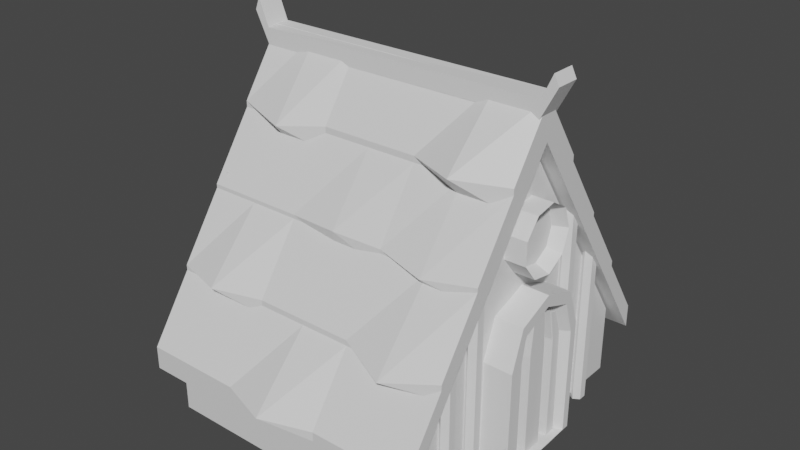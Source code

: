 # Source: casapeqPEQ.blend  (saved by Blender 2.80.75; exported with 4.5.12 LTS)
import bpy
from mathutils import Matrix  # noqa: F401  (used for matrix-valued properties, if any)

bpy.ops.wm.read_factory_settings(use_empty=True)
scene = bpy.context.scene
scene.name = 'Scene'

# ---- collections
col_collection = bpy.data.collections.new('Collection'); scene.collection.children.link(col_collection)

# ---- materials (node trees are filled in below, after node groups)
mat_material = bpy.data.materials.new('Material')
mat_material.alpha_threshold = 0.0
mat_material.use_transparent_shadow = False
mat_material.line_color = (0.0, 0.0, 0.0, 1.0)

# ---- material node trees
mat_material.use_nodes = True; mat_material.node_tree.nodes.clear()
_N = mat_material.node_tree.nodes; _L = mat_material.node_tree.links
n0 = _N.new('ShaderNodeOutputMaterial'); n0.name = 'Material Output'; n0.location = (300, 300)
n1 = _N.new('ShaderNodeBsdfPrincipled'); n1.name = 'Principled BSDF'; n1.location = (10, 300)
n1.distribution = 'GGX'
n1.subsurface_method = 'BURLEY'
n1.inputs[2].default_value = 0.4
n1.inputs[3].default_value = 1.45
n1.inputs[27].default_value = (0.0, 0.0, 0.0, 1.0)
n1.inputs[28].default_value = 1.0
_L.new(n1.outputs[0], n0.inputs[0])
n0.is_active_output = True

# ---- world
world_world = bpy.data.worlds.new('World'); scene.world = world_world
world_world.use_nodes = True; world_world.node_tree.nodes.clear()
_N = world_world.node_tree.nodes; _L = world_world.node_tree.links
n0 = _N.new('ShaderNodeOutputWorld'); n0.name = 'World Output'; n0.location = (300, 300)
n1 = _N.new('ShaderNodeBackground'); n1.name = 'Background'; n1.location = (10, 300)
n1.inputs[0].default_value = (0.05088, 0.05088, 0.05088, 1.0)
_L.new(n1.outputs[0], n0.inputs[0])
n0.is_active_output = True
world_world.color = (0.05088, 0.05088, 0.05088)
world_world.use_sun_shadow = False
world_world.sun_shadow_jitter_overblur = 0.0

# ---- meshes
me_cube = bpy.data.meshes.new('Cube')
me_cube.from_pydata([(1.0, 1.0, 1.0), (1.0, 1.0, -1.0), (1.0, -1.0, 1.0), (1.0, -1.0, -1.0), (-1.0, 1.0, 1.0), (-1.0, 1.0, -1.0), (-1.0, -1.0, 1.0), (-1.0, -1.0, -1.0), (-1.0, 0.01228, -1.0), (1.0, 0.01228, 7.518), (-1.0, 0.01228, 7.518), (1.0, 0.01228, -1.0)], [], [(9, 10, 6, 2), (3, 2, 6, 7), (8, 10, 4, 5), (11, 9, 2, 3), (5, 4, 0, 1), (1, 0, 9, 11), (7, 6, 10, 8), (0, 4, 10, 9)])
_uv = me_cube.uv_layers.new(name='UVMap')
_uv.uv.foreach_set('vector', [0.375, 0.1235, 0.625, 0.1235, 0.625, 0.25, 0.375, 0.25, 0.375, 0.25, 0.625, 0.25, 0.625, 0.5, 0.375, 0.5, 0.375, 0.6265, 0.625, 0.6265, 0.625, 0.75, 0.375, 0.75, 0.125, 0.6235, 0.375, 0.6235, 0.375, 0.75, 0.125, 0.75, 0.625, 0.5, 0.875, 0.5, 0.875, 0.75, 0.625, 0.75, 0.125, 0.5, 0.375, 0.5, 0.375, 0.6235, 0.125, 0.6235, 0.375, 0.5, 0.625, 0.5, 0.625, 0.6265, 0.375, 0.6265, 0.375, 0.0, 0.625, 0.0, 0.625, 0.1235, 0.375, 0.1235])
me_cube.materials.append(mat_material)
me_cube.use_remesh_preserve_volume = False
me_cube.use_remesh_preserve_attributes = False
me_cube.use_mirror_vertex_groups = False
me_cube.update()
me_cube_001 = bpy.data.meshes.new('Cube.001')
me_cube_001.from_pydata([(1.112, 1.112, 0.5885), (1.112, -1.112, 0.5885), (-1.112, 1.112, 0.5885), (-1.112, -1.112, 0.5885), (1.112, 0.0132, 7.837), (-1.112, 0.0132, 7.837), (-1.112, 0.5624, 4.213), (1.112, 0.5624, 4.213), (1.112, 0.2878, 6.025), (-1.112, 0.2878, 6.025), (-1.112, 0.837, 2.401), (1.112, 0.837, 2.401), (1.112, -0.5496, 4.213), (-1.112, -0.5496, 4.213), (1.112, -0.8311, 2.401), (-1.112, -0.8311, 2.401), (-1.112, -0.2682, 6.025), (1.112, -0.2682, 6.025), (1.112, -1.112, 0.1863), (-1.112, -1.112, 0.1863), (1.112, -0.8311, 1.998), (-1.112, 0.8369, 1.998), (-1.112, 1.112, 0.1863), (1.112, 1.112, 0.1863), (1.112, 0.2878, 5.623), (1.112, 0.01318, 7.435), (-1.112, -0.2682, 5.623), (-1.112, 0.01318, 7.435), (-1.112, 0.2878, 5.623), (-1.112, 0.5624, 3.811), (1.112, 0.8369, 1.998), (1.112, 0.5624, 3.811), (1.112, -0.2682, 5.623), (1.112, -0.5497, 3.811), (-1.112, -0.8311, 1.998), (-1.112, -0.5497, 3.811), (1.112, 0.2878, 6.723), (1.112, 0.01324, 8.535), (-1.112, -0.2682, 6.723), (-1.112, 0.01324, 8.535), (-1.112, 0.2878, 6.723), (1.112, -0.2682, 6.723), (-1.112, 0.2878, 6.551), (-1.112, 0.5624, 4.739), (1.112, 0.5624, 4.739), (1.112, 0.2878, 6.551), (1.112, -0.2682, 6.551), (1.112, -0.5496, 4.739), (-1.112, -0.5496, 4.739), (-1.112, -0.2682, 6.551), (1.112, 0.837, 2.816), (1.112, 0.5624, 4.628), (-1.112, 0.5624, 4.628), (-1.112, 0.837, 2.816), (-1.112, -0.831, 2.816), (-1.112, -0.5496, 4.628), (1.112, -0.5496, 4.628), (1.112, -0.831, 2.816), (1.112, -1.112, 0.8502), (-1.112, -1.112, 0.8502), (1.112, -0.831, 2.662), (-1.112, 0.837, 2.662), (-1.112, 1.112, 0.8502), (1.112, 1.112, 0.8502), (1.112, 0.837, 2.662), (-1.112, -0.831, 2.662), (0.7413, -1.112, 0.5885), (0.3707, -1.112, 0.5885), (0.0, -1.112, 0.5885), (-0.3707, -1.112, 0.5885), (-0.7413, -1.112, 0.5885), (-0.7413, 1.112, 0.5885), (-0.3707, 1.112, 0.5885), (0.0, 1.112, 0.5885), (0.3707, 1.112, 0.5885), (0.7411, 1.111, 0.5728), (-0.7413, 0.5624, 4.213), (-0.3707, 0.5624, 4.213), (0.0, 0.5624, 4.213), (0.3707, 0.5624, 4.213), (0.7413, 0.5624, 4.213), (-0.7413, 0.2878, 6.025), (-0.3707, 0.2878, 6.025), (0.0, 0.2878, 6.025), (0.3707, 0.2878, 6.025), (0.7413, 0.2878, 6.025), (-0.7413, 0.837, 2.401), (-0.3707, 0.837, 2.401), (0.0, 0.837, 2.401), (0.3707, 0.837, 2.401), (0.7413, 0.837, 2.401), (-0.7413, -0.5496, 4.213), (-0.3707, -0.5496, 4.213), (0.0, -0.5496, 4.213), (0.3707, -0.5496, 4.213), (0.7413, -0.5496, 4.213), (-0.7413, -0.8311, 2.401), (-0.3707, -0.8311, 2.401), (0.0, -0.8311, 2.401), (0.3707, -0.8311, 2.401), (0.7413, -0.8311, 2.401), (-0.7413, -0.2682, 6.025), (-0.3707, -0.2682, 6.025), (0.0, -0.2682, 6.025), (0.3707, -0.2682, 6.025), (0.7413, -0.2682, 6.025), (0.7413, -1.112, 0.1863), (0.3707, -1.112, 0.1863), (0.0, -1.112, 0.1863), (-0.3707, -1.112, 0.1863), (-0.7413, -1.112, 0.1863), (-0.7413, 1.112, 0.1863), (-0.3707, 1.112, 0.1863), (0.0, 1.112, 0.1863), (0.3707, 1.112, 0.1863), (0.7413, 1.112, 0.1863), (-0.7413, 0.01318, 7.435), (-0.3707, 0.01318, 7.435), (0.0, 0.01318, 7.435), (0.3707, 0.01318, 7.435), (0.7413, 0.01318, 7.435), (-0.7413, 0.5624, 3.811), (-0.3707, 0.5624, 3.811), (0.0, 0.5624, 3.811), (0.3707, 0.5624, 3.811), (0.7413, 0.5624, 3.811), (-0.7413, 0.2878, 5.623), (-0.3707, 0.2878, 5.623), (0.0, 0.2878, 5.623), (0.3707, 0.2878, 5.623), (0.7413, 0.2878, 5.623), (-0.7413, 0.8369, 1.998), (-0.3707, 0.8369, 1.998), (0.0, 0.8369, 1.998), (0.3707, 0.8369, 1.998), (0.7413, 0.8369, 1.998), (-0.7413, -0.5497, 3.811), (-0.3707, -0.5497, 3.811), (0.0, -0.5497, 3.811), (0.3707, -0.5497, 3.811), (0.7413, -0.5497, 3.811), (-0.7413, -0.8311, 1.998), (-0.3707, -0.8311, 1.998), (0.0, -0.8311, 1.998), (0.3707, -0.8311, 1.998), (0.7413, -0.8311, 1.998), (-0.7413, -0.2682, 5.623), (-0.3707, -0.2682, 5.623), (0.0, -0.2682, 5.623), (0.3707, -0.2682, 5.623), (0.7413, -0.2682, 5.623), (-0.7413, 0.01324, 8.535), (-0.3707, 0.01324, 8.535), (0.0, 0.01324, 8.535), (0.3707, 0.01324, 8.535), (0.7413, 0.01324, 8.535), (-0.7413, 0.2878, 6.723), (-0.3707, 0.2878, 6.723), (0.0, 0.2878, 6.723), (0.3707, 0.2878, 6.723), (0.7413, 0.3782, 6.723), (-0.7044, -0.3791, 6.561), (-0.3707, -0.2682, 6.723), (0.0, -0.2682, 6.723), (0.3707, -0.2682, 6.723), (0.7413, -0.403, 6.751), (-0.7413, 0.5624, 4.739), (-0.3707, 0.6517, 4.739), (0.0, 0.5624, 4.739), (0.3707, 0.5624, 4.739), (0.7413, 0.5624, 4.739), (-0.7413, 0.2878, 6.551), (-0.3707, 0.2878, 6.551), (0.0, 0.2878, 6.551), (0.3707, 0.2878, 6.551), (0.7413, 0.2878, 6.551), (-0.7413, -0.5496, 4.739), (-0.3707, -0.5496, 4.739), (0.008364, -0.582, 4.809), (0.3707, -0.5496, 4.739), (0.7413, -0.6177, 4.577), (-0.7413, -0.2682, 6.551), (-0.3707, -0.2682, 6.551), (0.0, -0.2682, 6.551), (0.3707, -0.2682, 6.551), (0.7413, -0.2682, 6.551), (-0.7413, 0.5624, 4.628), (-0.3707, 0.5624, 4.628), (0.0, 0.5624, 4.628), (0.3707, 0.5624, 4.628), (0.7413, 0.5624, 4.628), (-0.7413, 0.837, 2.816), (-0.3707, 0.837, 2.816), (0.0, 0.837, 2.816), (0.3707, 0.9394, 2.52), (0.7413, 0.837, 2.816), (-0.7413, -0.5496, 4.628), (-0.3707, -0.5496, 4.628), (0.0, -0.5496, 4.628), (0.3707, -0.5496, 4.628), (0.7413, -0.5496, 4.628), (-0.7413, -0.9244, 2.816), (-0.3707, -0.831, 2.816), (0.0, -0.831, 2.816), (0.3707, -0.831, 2.816), (0.7413, -0.9593, 2.545), (0.7413, -1.112, 0.8502), (0.3707, -1.112, 0.8502), (0.0, -1.22, 0.8502), (-0.3707, -1.112, 0.8502), (-0.7413, -1.112, 0.8502), (-0.7413, 1.173, 1.052), (-0.3707, 1.215, 0.8502), (0.0, 1.112, 0.8502), (0.3707, 1.112, 0.8502), (0.7521, 1.147, 0.9283), (-0.7413, 0.837, 2.662), (-0.3707, 0.837, 2.662), (0.0, 0.837, 2.662), (0.3707, 0.837, 2.662), (0.7413, 0.837, 2.662), (-0.7413, -0.831, 2.662), (-0.3707, -0.831, 2.662), (0.0, -0.831, 2.662), (0.3707, -0.831, 2.662), (0.7413, -0.831, 2.662)], [], [(100, 225, 60, 14), (85, 160, 36, 8), (12, 56, 57, 14), (7, 44, 45, 8), (14, 60, 58, 1), (81, 171, 42, 9), (96, 201, 54, 15), (4, 37, 41, 17), (141, 110, 19, 34), (126, 116, 27, 28), (131, 121, 29, 21), (121, 126, 28, 29), (111, 131, 21, 22), (146, 136, 35, 26), (136, 141, 34, 35), (116, 146, 26, 27), (2, 22, 21, 10), (13, 35, 34, 15), (8, 24, 31, 7), (71, 111, 22, 2), (9, 28, 27, 5), (4, 25, 24, 8), (14, 20, 33, 12), (5, 27, 26, 16), (15, 34, 19, 3), (10, 21, 29, 6), (11, 30, 23, 0), (6, 29, 28, 9), (16, 26, 35, 13), (66, 106, 18, 1), (7, 31, 30, 11), (17, 32, 25, 4), (1, 18, 20, 14), (12, 33, 32, 17), (156, 40, 39, 151), (151, 39, 38, 161), (8, 36, 37, 4), (101, 161, 38, 16), (5, 39, 40, 9), (16, 38, 39, 5), (166, 43, 42, 171), (181, 49, 48, 176), (105, 185, 46, 17), (13, 48, 49, 16), (80, 170, 44, 7), (91, 176, 48, 13), (9, 42, 43, 6), (17, 46, 47, 12), (191, 53, 52, 186), (196, 55, 54, 201), (11, 50, 51, 7), (15, 54, 55, 13), (90, 195, 50, 11), (6, 52, 53, 10), (76, 186, 52, 6), (95, 200, 56, 12), (221, 65, 59, 210), (211, 62, 61, 216), (86, 216, 61, 10), (10, 61, 62, 2), (70, 210, 59, 3), (3, 59, 65, 15), (0, 63, 64, 11), (75, 215, 63, 0), (2, 62, 211, 71), (71, 211, 212, 72), (72, 212, 213, 73), (73, 213, 214, 74), (74, 214, 215, 75), (1, 58, 206, 66), (66, 206, 207, 67), (67, 207, 208, 68), (68, 208, 209, 69), (69, 209, 210, 70), (11, 64, 220, 90), (90, 220, 219, 89), (89, 219, 218, 88), (88, 218, 217, 87), (87, 217, 216, 86), (63, 215, 220, 64), (215, 214, 219, 220), (214, 213, 218, 219), (213, 212, 217, 218), (212, 211, 216, 217), (60, 225, 206, 58), (225, 224, 207, 206), (224, 223, 208, 207), (223, 222, 209, 208), (222, 221, 210, 209), (13, 55, 196, 91), (91, 196, 197, 92), (92, 197, 198, 93), (93, 198, 199, 94), (94, 199, 200, 95), (7, 51, 190, 80), (80, 190, 189, 79), (79, 189, 188, 78), (78, 188, 187, 77), (77, 187, 186, 76), (10, 53, 191, 86), (86, 191, 192, 87), (87, 192, 193, 88), (88, 193, 194, 89), (89, 194, 195, 90), (56, 200, 205, 57), (200, 199, 204, 205), (199, 198, 203, 204), (198, 197, 202, 203), (197, 196, 201, 202), (50, 195, 190, 51), (195, 194, 189, 190), (194, 193, 188, 189), (193, 192, 187, 188), (192, 191, 186, 187), (12, 47, 180, 95), (95, 180, 179, 94), (94, 179, 178, 93), (93, 178, 177, 92), (92, 177, 176, 91), (6, 43, 166, 76), (76, 166, 167, 77), (77, 167, 168, 78), (78, 168, 169, 79), (79, 169, 170, 80), (16, 49, 181, 101), (101, 181, 182, 102), (102, 182, 183, 103), (103, 183, 184, 104), (104, 184, 185, 105), (46, 185, 180, 47), (185, 184, 179, 180), (184, 183, 178, 179), (183, 182, 177, 178), (182, 181, 176, 177), (44, 170, 175, 45), (170, 169, 174, 175), (169, 168, 173, 174), (168, 167, 172, 173), (167, 166, 171, 172), (17, 41, 165, 105), (105, 165, 164, 104), (104, 164, 163, 103), (103, 163, 162, 102), (102, 162, 161, 101), (37, 155, 165, 41), (155, 154, 164, 165), (154, 153, 163, 164), (153, 152, 162, 163), (152, 151, 161, 162), (36, 160, 155, 37), (160, 159, 154, 155), (159, 158, 153, 154), (158, 157, 152, 153), (157, 156, 151, 152), (3, 19, 110, 70), (70, 110, 109, 69), (69, 109, 108, 68), (68, 108, 107, 67), (67, 107, 106, 66), (0, 23, 115, 75), (75, 115, 114, 74), (74, 114, 113, 73), (73, 113, 112, 72), (72, 112, 111, 71), (25, 32, 150, 120), (120, 150, 149, 119), (119, 149, 148, 118), (118, 148, 147, 117), (117, 147, 146, 116), (33, 20, 145, 140), (140, 145, 144, 139), (139, 144, 143, 138), (138, 143, 142, 137), (137, 142, 141, 136), (32, 33, 140, 150), (150, 140, 139, 149), (149, 139, 138, 148), (148, 138, 137, 147), (147, 137, 136, 146), (23, 30, 135, 115), (115, 135, 134, 114), (114, 134, 133, 113), (113, 133, 132, 112), (112, 132, 131, 111), (31, 24, 130, 125), (125, 130, 129, 124), (124, 129, 128, 123), (123, 128, 127, 122), (122, 127, 126, 121), (30, 31, 125, 135), (135, 125, 124, 134), (134, 124, 123, 133), (133, 123, 122, 132), (132, 122, 121, 131), (24, 25, 120, 130), (130, 120, 119, 129), (129, 119, 118, 128), (128, 118, 117, 127), (127, 117, 116, 126), (20, 18, 106, 145), (145, 106, 107, 144), (144, 107, 108, 143), (143, 108, 109, 142), (142, 109, 110, 141), (14, 57, 205, 100), (100, 205, 204, 99), (99, 204, 203, 98), (98, 203, 202, 97), (97, 202, 201, 96), (8, 45, 175, 85), (85, 175, 174, 84), (84, 174, 173, 83), (83, 173, 172, 82), (82, 172, 171, 81), (9, 40, 156, 81), (81, 156, 157, 82), (82, 157, 158, 83), (83, 158, 159, 84), (84, 159, 160, 85), (15, 65, 221, 96), (96, 221, 222, 97), (97, 222, 223, 98), (98, 223, 224, 99), (99, 224, 225, 100)])
_uv = me_cube_001.uv_layers.new(name='UVMap')
_uv.uv.foreach_set('vector', [0.4167, 0.2184, 0.4167, 0.2184, 0.375, 0.2184, 0.375, 0.2184, 0.4167, 0.0926, 0.4167, 0.0926, 0.375, 0.0926, 0.375, 0.0926, 0.375, 0.1867, 0.375, 0.1867, 0.375, 0.2184, 0.375, 0.2184, 0.375, 0.06173, 0.375, 0.06173, 0.375, 0.0926, 0.375, 0.0926, 0.375, 0.2184, 0.375, 0.2184, 0.375, 0.25, 0.375, 0.25, 0.5833, 0.0926, 0.5833, 0.0926, 0.625, 0.0926, 0.625, 0.0926, 0.5833, 0.2184, 0.5833, 0.2184, 0.625, 0.2184, 0.625, 0.2184, 0.375, 0.1235, 0.375, 0.1235, 0.375, 0.1551, 0.375, 0.1551, 0.5833, 0.2184, 0.5833, 0.25, 0.625, 0.25, 0.625, 0.2184, 0.5833, 0.0926, 0.5833, 0.1235, 0.625, 0.1235, 0.625, 0.0926, 0.5833, 0.03087, 0.5833, 0.06173, 0.625, 0.06173, 0.625, 0.03087, 0.5833, 0.06173, 0.5833, 0.0926, 0.625, 0.0926, 0.625, 0.06173, 0.5833, 0.0, 0.5833, 0.03087, 0.625, 0.03087, 0.625, 0.0, 0.5833, 0.1551, 0.5833, 0.1867, 0.625, 0.1867, 0.625, 0.1551, 0.5833, 0.1867, 0.5833, 0.2184, 0.625, 0.2184, 0.625, 0.1867, 0.5833, 0.1235, 0.5833, 0.1551, 0.625, 0.1551, 0.625, 0.1235, 0.625, 0.0, 0.625, 0.0, 0.625, 0.03087, 0.625, 0.03087, 0.625, 0.1867, 0.625, 0.1867, 0.625, 0.2184, 0.625, 0.2184, 0.375, 0.0926, 0.375, 0.0926, 0.375, 0.06173, 0.375, 0.06173, 0.5833, 0.0, 0.5833, 0.0, 0.625, 0.0, 0.625, 0.0, 0.625, 0.0926, 0.625, 0.0926, 0.625, 0.1235, 0.625, 0.1235, 0.375, 0.1235, 0.375, 0.1235, 0.375, 0.0926, 0.375, 0.0926, 0.375, 0.2184, 0.375, 0.2184, 0.375, 0.1867, 0.375, 0.1867, 0.625, 0.1235, 0.625, 0.1235, 0.625, 0.1551, 0.625, 0.1551, 0.625, 0.2184, 0.625, 0.2184, 0.625, 0.25, 0.625, 0.25, 0.625, 0.03087, 0.625, 0.03087, 0.625, 0.06173, 0.625, 0.06173, 0.375, 0.03087, 0.375, 0.03087, 0.375, 0.0, 0.375, 0.0, 0.625, 0.06173, 0.625, 0.06173, 0.625, 0.0926, 0.625, 0.0926, 0.625, 0.1551, 0.625, 0.1551, 0.625, 0.1867, 0.625, 0.1867, 0.4167, 0.25, 0.4167, 0.25, 0.375, 0.25, 0.375, 0.25, 0.375, 0.06173, 0.375, 0.06173, 0.375, 0.03087, 0.375, 0.03087, 0.375, 0.1551, 0.375, 0.1551, 0.375, 0.1235, 0.375, 0.1235, 0.375, 0.25, 0.375, 0.25, 0.375, 0.2184, 0.375, 0.2184, 0.375, 0.1867, 0.375, 0.1867, 0.375, 0.1551, 0.375, 0.1551, 0.5833, 0.0926, 0.625, 0.0926, 0.625, 0.1235, 0.5833, 0.1235, 0.5833, 0.1235, 0.625, 0.1235, 0.625, 0.1551, 0.5833, 0.1551, 0.375, 0.0926, 0.375, 0.0926, 0.375, 0.1235, 0.375, 0.1235, 0.5833, 0.1551, 0.5833, 0.1551, 0.625, 0.1551, 0.625, 0.1551, 0.625, 0.1235, 0.625, 0.1235, 0.625, 0.0926, 0.625, 0.0926, 0.625, 0.1551, 0.625, 0.1551, 0.625, 0.1235, 0.625, 0.1235, 0.5833, 0.06173, 0.625, 0.06173, 0.625, 0.0926, 0.5833, 0.0926, 0.5833, 0.1551, 0.625, 0.1551, 0.625, 0.1867, 0.5833, 0.1867, 0.4167, 0.1551, 0.4167, 0.1551, 0.375, 0.1551, 0.375, 0.1551, 0.625, 0.1867, 0.625, 0.1867, 0.625, 0.1551, 0.625, 0.1551, 0.4167, 0.06173, 0.4167, 0.06173, 0.375, 0.06173, 0.375, 0.06173, 0.5833, 0.1867, 0.5833, 0.1867, 0.625, 0.1867, 0.625, 0.1867, 0.625, 0.0926, 0.625, 0.0926, 0.625, 0.06173, 0.625, 0.06173, 0.375, 0.1551, 0.375, 0.1551, 0.375, 0.1867, 0.375, 0.1867, 0.5833, 0.03087, 0.625, 0.03087, 0.625, 0.06173, 0.5833, 0.06173, 0.5833, 0.1867, 0.625, 0.1867, 0.625, 0.2184, 0.5833, 0.2184, 0.375, 0.03087, 0.375, 0.03087, 0.375, 0.06173, 0.375, 0.06173, 0.625, 0.2184, 0.625, 0.2184, 0.625, 0.1867, 0.625, 0.1867, 0.4167, 0.03087, 0.4167, 0.03087, 0.375, 0.03087, 0.375, 0.03087, 0.625, 0.06173, 0.625, 0.06173, 0.625, 0.03087, 0.625, 0.03087, 0.5833, 0.06173, 0.5833, 0.06173, 0.625, 0.06173, 0.625, 0.06173, 0.4167, 0.1867, 0.4167, 0.1867, 0.375, 0.1867, 0.375, 0.1867, 0.5833, 0.2184, 0.625, 0.2184, 0.625, 0.25, 0.5833, 0.25, 0.5833, 0.0, 0.625, 0.0, 0.625, 0.03087, 0.5833, 0.03087, 0.5833, 0.03087, 0.5833, 0.03087, 0.625, 0.03087, 0.625, 0.03087, 0.625, 0.03087, 0.625, 0.03087, 0.625, 0.0, 0.625, 0.0, 0.5833, 0.25, 0.5833, 0.25, 0.625, 0.25, 0.625, 0.25, 0.625, 0.25, 0.625, 0.25, 0.625, 0.2184, 0.625, 0.2184, 0.375, 0.0, 0.375, 0.0, 0.375, 0.03087, 0.375, 0.03087, 0.4167, 0.0, 0.4167, 0.0, 0.375, 0.0, 0.375, 0.0, 0.625, 0.0, 0.625, 0.0, 0.5833, 0.0, 0.5833, 0.0, 0.5833, 0.0, 0.5833, 0.0, 0.5417, 0.0, 0.5417, 0.0, 0.5417, 0.0, 0.5417, 0.0, 0.5, 0.0, 0.5, 0.0, 0.5, 0.0, 0.5, 0.0, 0.4583, 0.0, 0.4583, 0.0, 0.4583, 0.0, 0.4583, 0.0, 0.4167, 0.0, 0.4167, 0.0, 0.375, 0.25, 0.375, 0.25, 0.4167, 0.25, 0.4167, 0.25, 0.4167, 0.25, 0.4167, 0.25, 0.4583, 0.25, 0.4583, 0.25, 0.4583, 0.25, 0.4583, 0.25, 0.5, 0.25, 0.5, 0.25, 0.5, 0.25, 0.5, 0.25, 0.5417, 0.25, 0.5417, 0.25, 0.5417, 0.25, 0.5417, 0.25, 0.5833, 0.25, 0.5833, 0.25, 0.375, 0.03087, 0.375, 0.03087, 0.4167, 0.03087, 0.4167, 0.03087, 0.4167, 0.03087, 0.4167, 0.03087, 0.4583, 0.03087, 0.4583, 0.03087, 0.4583, 0.03087, 0.4583, 0.03087, 0.5, 0.03087, 0.5, 0.03087, 0.5, 0.03087, 0.5, 0.03087, 0.5417, 0.03087, 0.5417, 0.03087, 0.5417, 0.03087, 0.5417, 0.03087, 0.5833, 0.03087, 0.5833, 0.03087, 0.375, 0.0, 0.4167, 0.0, 0.4167, 0.03087, 0.375, 0.03087, 0.4167, 0.0, 0.4583, 0.0, 0.4583, 0.03087, 0.4167, 0.03087, 0.4583, 0.0, 0.5, 0.0, 0.5, 0.03087, 0.4583, 0.03087, 0.5, 0.0, 0.5417, 0.0, 0.5417, 0.03087, 0.5, 0.03087, 0.5417, 0.0, 0.5833, 0.0, 0.5833, 0.03087, 0.5417, 0.03087, 0.375, 0.2184, 0.4167, 0.2184, 0.4167, 0.25, 0.375, 0.25, 0.4167, 0.2184, 0.4583, 0.2184, 0.4583, 0.25, 0.4167, 0.25, 0.4583, 0.2184, 0.5, 0.2184, 0.5, 0.25, 0.4583, 0.25, 0.5, 0.2184, 0.5417, 0.2184, 0.5417, 0.25, 0.5, 0.25, 0.5417, 0.2184, 0.5833, 0.2184, 0.5833, 0.25, 0.5417, 0.25, 0.625, 0.1867, 0.625, 0.1867, 0.5833, 0.1867, 0.5833, 0.1867, 0.5833, 0.1867, 0.5833, 0.1867, 0.5417, 0.1867, 0.5417, 0.1867, 0.5417, 0.1867, 0.5417, 0.1867, 0.5, 0.1867, 0.5, 0.1867, 0.5, 0.1867, 0.5, 0.1867, 0.4583, 0.1867, 0.4583, 0.1867, 0.4583, 0.1867, 0.4583, 0.1867, 0.4167, 0.1867, 0.4167, 0.1867, 0.375, 0.06173, 0.375, 0.06173, 0.4167, 0.06173, 0.4167, 0.06173, 0.4167, 0.06173, 0.4167, 0.06173, 0.4583, 0.06173, 0.4583, 0.06173, 0.4583, 0.06173, 0.4583, 0.06173, 0.5, 0.06173, 0.5, 0.06173, 0.5, 0.06173, 0.5, 0.06173, 0.5417, 0.06173, 0.5417, 0.06173, 0.5417, 0.06173, 0.5417, 0.06173, 0.5833, 0.06173, 0.5833, 0.06173, 0.625, 0.03087, 0.625, 0.03087, 0.5833, 0.03087, 0.5833, 0.03087, 0.5833, 0.03087, 0.5833, 0.03087, 0.5417, 0.03087, 0.5417, 0.03087, 0.5417, 0.03087, 0.5417, 0.03087, 0.5, 0.03087, 0.5, 0.03087, 0.5, 0.03087, 0.5, 0.03087, 0.4583, 0.03087, 0.4583, 0.03087, 0.4583, 0.03087, 0.4583, 0.03087, 0.4167, 0.03087, 0.4167, 0.03087, 0.375, 0.1867, 0.4167, 0.1867, 0.4167, 0.2184, 0.375, 0.2184, 0.4167, 0.1867, 0.4583, 0.1867, 0.4583, 0.2184, 0.4167, 0.2184, 0.4583, 0.1867, 0.5, 0.1867, 0.5, 0.2184, 0.4583, 0.2184, 0.5, 0.1867, 0.5417, 0.1867, 0.5417, 0.2184, 0.5, 0.2184, 0.5417, 0.1867, 0.5833, 0.1867, 0.5833, 0.2184, 0.5417, 0.2184, 0.375, 0.03087, 0.4167, 0.03087, 0.4167, 0.06173, 0.375, 0.06173, 0.4167, 0.03087, 0.4583, 0.03087, 0.4583, 0.06173, 0.4167, 0.06173, 0.4583, 0.03087, 0.5, 0.03087, 0.5, 0.06173, 0.4583, 0.06173, 0.5, 0.03087, 0.5417, 0.03087, 0.5417, 0.06173, 0.5, 0.06173, 0.5417, 0.03087, 0.5833, 0.03087, 0.5833, 0.06173, 0.5417, 0.06173, 0.375, 0.1867, 0.375, 0.1867, 0.4167, 0.1867, 0.4167, 0.1867, 0.4167, 0.1867, 0.4167, 0.1867, 0.4583, 0.1867, 0.4583, 0.1867, 0.4583, 0.1867, 0.4583, 0.1867, 0.5, 0.1867, 0.5, 0.1867, 0.5, 0.1867, 0.5, 0.1867, 0.5417, 0.1867, 0.5417, 0.1867, 0.5417, 0.1867, 0.5417, 0.1867, 0.5833, 0.1867, 0.5833, 0.1867, 0.625, 0.06173, 0.625, 0.06173, 0.5833, 0.06173, 0.5833, 0.06173, 0.5833, 0.06173, 0.5833, 0.06173, 0.5417, 0.06173, 0.5417, 0.06173, 0.5417, 0.06173, 0.5417, 0.06173, 0.5, 0.06173, 0.5, 0.06173, 0.5, 0.06173, 0.5, 0.06173, 0.4583, 0.06173, 0.4583, 0.06173, 0.4583, 0.06173, 0.4583, 0.06173, 0.4167, 0.06173, 0.4167, 0.06173, 0.625, 0.1551, 0.625, 0.1551, 0.5833, 0.1551, 0.5833, 0.1551, 0.5833, 0.1551, 0.5833, 0.1551, 0.5417, 0.1551, 0.5417, 0.1551, 0.5417, 0.1551, 0.5417, 0.1551, 0.5, 0.1551, 0.5, 0.1551, 0.5, 0.1551, 0.5, 0.1551, 0.4583, 0.1551, 0.4583, 0.1551, 0.4583, 0.1551, 0.4583, 0.1551, 0.4167, 0.1551, 0.4167, 0.1551, 0.375, 0.1551, 0.4167, 0.1551, 0.4167, 0.1867, 0.375, 0.1867, 0.4167, 0.1551, 0.4583, 0.1551, 0.4583, 0.1867, 0.4167, 0.1867, 0.4583, 0.1551, 0.5, 0.1551, 0.5, 0.1867, 0.4583, 0.1867, 0.5, 0.1551, 0.5417, 0.1551, 0.5417, 0.1867, 0.5, 0.1867, 0.5417, 0.1551, 0.5833, 0.1551, 0.5833, 0.1867, 0.5417, 0.1867, 0.375, 0.06173, 0.4167, 0.06173, 0.4167, 0.0926, 0.375, 0.0926, 0.4167, 0.06173, 0.4583, 0.06173, 0.4583, 0.0926, 0.4167, 0.0926, 0.4583, 0.06173, 0.5, 0.06173, 0.5, 0.0926, 0.4583, 0.0926, 0.5, 0.06173, 0.5417, 0.06173, 0.5417, 0.0926, 0.5, 0.0926, 0.5417, 0.06173, 0.5833, 0.06173, 0.5833, 0.0926, 0.5417, 0.0926, 0.375, 0.1551, 0.375, 0.1551, 0.4167, 0.1551, 0.4167, 0.1551, 0.4167, 0.1551, 0.4167, 0.1551, 0.4583, 0.1551, 0.4583, 0.1551, 0.4583, 0.1551, 0.4583, 0.1551, 0.5, 0.1551, 0.5, 0.1551, 0.5, 0.1551, 0.5, 0.1551, 0.5417, 0.1551, 0.5417, 0.1551, 0.5417, 0.1551, 0.5417, 0.1551, 0.5833, 0.1551, 0.5833, 0.1551, 0.375, 0.1235, 0.4167, 0.1235, 0.4167, 0.1551, 0.375, 0.1551, 0.4167, 0.1235, 0.4583, 0.1235, 0.4583, 0.1551, 0.4167, 0.1551, 0.4583, 0.1235, 0.5, 0.1235, 0.5, 0.1551, 0.4583, 0.1551, 0.5, 0.1235, 0.5417, 0.1235, 0.5417, 0.1551, 0.5, 0.1551, 0.5417, 0.1235, 0.5833, 0.1235, 0.5833, 0.1551, 0.5417, 0.1551, 0.375, 0.0926, 0.4167, 0.0926, 0.4167, 0.1235, 0.375, 0.1235, 0.4167, 0.0926, 0.4583, 0.0926, 0.4583, 0.1235, 0.4167, 0.1235, 0.4583, 0.0926, 0.5, 0.0926, 0.5, 0.1235, 0.4583, 0.1235, 0.5, 0.0926, 0.5417, 0.0926, 0.5417, 0.1235, 0.5, 0.1235, 0.5417, 0.0926, 0.5833, 0.0926, 0.5833, 0.1235, 0.5417, 0.1235, 0.625, 0.25, 0.625, 0.25, 0.5833, 0.25, 0.5833, 0.25, 0.5833, 0.25, 0.5833, 0.25, 0.5417, 0.25, 0.5417, 0.25, 0.5417, 0.25, 0.5417, 0.25, 0.5, 0.25, 0.5, 0.25, 0.5, 0.25, 0.5, 0.25, 0.4583, 0.25, 0.4583, 0.25, 0.4583, 0.25, 0.4583, 0.25, 0.4167, 0.25, 0.4167, 0.25, 0.375, 0.0, 0.375, 0.0, 0.4167, 0.0, 0.4167, 0.0, 0.4167, 0.0, 0.4167, 0.0, 0.4583, 0.0, 0.4583, 0.0, 0.4583, 0.0, 0.4583, 0.0, 0.5, 0.0, 0.5, 0.0, 0.5, 0.0, 0.5, 0.0, 0.5417, 0.0, 0.5417, 0.0, 0.5417, 0.0, 0.5417, 0.0, 0.5833, 0.0, 0.5833, 0.0, 0.375, 0.1235, 0.375, 0.1551, 0.4167, 0.1551, 0.4167, 0.1235, 0.4167, 0.1235, 0.4167, 0.1551, 0.4583, 0.1551, 0.4583, 0.1235, 0.4583, 0.1235, 0.4583, 0.1551, 0.5, 0.1551, 0.5, 0.1235, 0.5, 0.1235, 0.5, 0.1551, 0.5417, 0.1551, 0.5417, 0.1235, 0.5417, 0.1235, 0.5417, 0.1551, 0.5833, 0.1551, 0.5833, 0.1235, 0.375, 0.1867, 0.375, 0.2184, 0.4167, 0.2184, 0.4167, 0.1867, 0.4167, 0.1867, 0.4167, 0.2184, 0.4583, 0.2184, 0.4583, 0.1867, 0.4583, 0.1867, 0.4583, 0.2184, 0.5, 0.2184, 0.5, 0.1867, 0.5, 0.1867, 0.5, 0.2184, 0.5417, 0.2184, 0.5417, 0.1867, 0.5417, 0.1867, 0.5417, 0.2184, 0.5833, 0.2184, 0.5833, 0.1867, 0.375, 0.1551, 0.375, 0.1867, 0.4167, 0.1867, 0.4167, 0.1551, 0.4167, 0.1551, 0.4167, 0.1867, 0.4583, 0.1867, 0.4583, 0.1551, 0.4583, 0.1551, 0.4583, 0.1867, 0.5, 0.1867, 0.5, 0.1551, 0.5, 0.1551, 0.5, 0.1867, 0.5417, 0.1867, 0.5417, 0.1551, 0.5417, 0.1551, 0.5417, 0.1867, 0.5833, 0.1867, 0.5833, 0.1551, 0.375, 0.0, 0.375, 0.03087, 0.4167, 0.03087, 0.4167, 0.0, 0.4167, 0.0, 0.4167, 0.03087, 0.4583, 0.03087, 0.4583, 0.0, 0.4583, 0.0, 0.4583, 0.03087, 0.5, 0.03087, 0.5, 0.0, 0.5, 0.0, 0.5, 0.03087, 0.5417, 0.03087, 0.5417, 0.0, 0.5417, 0.0, 0.5417, 0.03087, 0.5833, 0.03087, 0.5833, 0.0, 0.375, 0.06173, 0.375, 0.0926, 0.4167, 0.0926, 0.4167, 0.06173, 0.4167, 0.06173, 0.4167, 0.0926, 0.4583, 0.0926, 0.4583, 0.06173, 0.4583, 0.06173, 0.4583, 0.0926, 0.5, 0.0926, 0.5, 0.06173, 0.5, 0.06173, 0.5, 0.0926, 0.5417, 0.0926, 0.5417, 0.06173, 0.5417, 0.06173, 0.5417, 0.0926, 0.5833, 0.0926, 0.5833, 0.06173, 0.375, 0.03087, 0.375, 0.06173, 0.4167, 0.06173, 0.4167, 0.03087, 0.4167, 0.03087, 0.4167, 0.06173, 0.4583, 0.06173, 0.4583, 0.03087, 0.4583, 0.03087, 0.4583, 0.06173, 0.5, 0.06173, 0.5, 0.03087, 0.5, 0.03087, 0.5, 0.06173, 0.5417, 0.06173, 0.5417, 0.03087, 0.5417, 0.03087, 0.5417, 0.06173, 0.5833, 0.06173, 0.5833, 0.03087, 0.375, 0.0926, 0.375, 0.1235, 0.4167, 0.1235, 0.4167, 0.0926, 0.4167, 0.0926, 0.4167, 0.1235, 0.4583, 0.1235, 0.4583, 0.0926, 0.4583, 0.0926, 0.4583, 0.1235, 0.5, 0.1235, 0.5, 0.0926, 0.5, 0.0926, 0.5, 0.1235, 0.5417, 0.1235, 0.5417, 0.0926, 0.5417, 0.0926, 0.5417, 0.1235, 0.5833, 0.1235, 0.5833, 0.0926, 0.375, 0.2184, 0.375, 0.25, 0.4167, 0.25, 0.4167, 0.2184, 0.4167, 0.2184, 0.4167, 0.25, 0.4583, 0.25, 0.4583, 0.2184, 0.4583, 0.2184, 0.4583, 0.25, 0.5, 0.25, 0.5, 0.2184, 0.5, 0.2184, 0.5, 0.25, 0.5417, 0.25, 0.5417, 0.2184, 0.5417, 0.2184, 0.5417, 0.25, 0.5833, 0.25, 0.5833, 0.2184, 0.375, 0.2184, 0.375, 0.2184, 0.4167, 0.2184, 0.4167, 0.2184, 0.4167, 0.2184, 0.4167, 0.2184, 0.4583, 0.2184, 0.4583, 0.2184, 0.4583, 0.2184, 0.4583, 0.2184, 0.5, 0.2184, 0.5, 0.2184, 0.5, 0.2184, 0.5, 0.2184, 0.5417, 0.2184, 0.5417, 0.2184, 0.5417, 0.2184, 0.5417, 0.2184, 0.5833, 0.2184, 0.5833, 0.2184, 0.375, 0.0926, 0.375, 0.0926, 0.4167, 0.0926, 0.4167, 0.0926, 0.4167, 0.0926, 0.4167, 0.0926, 0.4583, 0.0926, 0.4583, 0.0926, 0.4583, 0.0926, 0.4583, 0.0926, 0.5, 0.0926, 0.5, 0.0926, 0.5, 0.0926, 0.5, 0.0926, 0.5417, 0.0926, 0.5417, 0.0926, 0.5417, 0.0926, 0.5417, 0.0926, 0.5833, 0.0926, 0.5833, 0.0926, 0.625, 0.0926, 0.625, 0.0926, 0.5833, 0.0926, 0.5833, 0.0926, 0.5833, 0.0926, 0.5833, 0.0926, 0.5417, 0.0926, 0.5417, 0.0926, 0.5417, 0.0926, 0.5417, 0.0926, 0.5, 0.0926, 0.5, 0.0926, 0.5, 0.0926, 0.5, 0.0926, 0.4583, 0.0926, 0.4583, 0.0926, 0.4583, 0.0926, 0.4583, 0.0926, 0.4167, 0.0926, 0.4167, 0.0926, 0.625, 0.2184, 0.625, 0.2184, 0.5833, 0.2184, 0.5833, 0.2184, 0.5833, 0.2184, 0.5833, 0.2184, 0.5417, 0.2184, 0.5417, 0.2184, 0.5417, 0.2184, 0.5417, 0.2184, 0.5, 0.2184, 0.5, 0.2184, 0.5, 0.2184, 0.5, 0.2184, 0.4583, 0.2184, 0.4583, 0.2184, 0.4583, 0.2184, 0.4583, 0.2184, 0.4167, 0.2184, 0.4167, 0.2184])
me_cube_001.materials.append(mat_material)
me_cube_001.use_remesh_preserve_volume = False
me_cube_001.use_remesh_preserve_attributes = False
me_cube_001.use_mirror_vertex_groups = False
me_cube_001.update()
me_plane = bpy.data.meshes.new('Plane')
me_plane.from_pydata([(-1.0, -1.0, -0.02171), (0.9987, -1.0, -0.0004101), (-1.0, 1.0, 0.0), (0.9987, 1.0, -0.0004101), (-1.0, 1.0, 0.2563), (-1.0, -1.0, 0.2346), (1.0, -1.0, 0.2563), (1.0, 1.0, 0.2563), (1.105, -1.0, 0.4636), (1.105, 1.0, 0.4636), (1.072, -1.0, 0.6212), (1.072, 1.0, 0.6212), (-1.103, 1.0, 0.4767), (-1.103, -1.0, 0.455), (-1.072, 1.0, 0.6674), (-1.072, -1.0, 0.6456)], [], [(0, 2, 3, 1), (5, 6, 7, 4), (1, 3, 9, 8), (5, 4, 14, 15), (3, 2, 4, 7), (0, 1, 6, 5), (8, 9, 11, 10), (6, 1, 8, 10), (3, 7, 11, 9), (7, 6, 10, 11), (12, 13, 15, 14), (2, 0, 13, 12), (4, 2, 12, 14), (0, 5, 15, 13)])
_uv = me_plane.uv_layers.new(name='UVMap')
_uv.uv.foreach_set('vector', [0.0, 0.0, 0.0, 1.0, 1.0, 1.0, 1.0, 0.0, 0.0, 0.0, 1.0, 0.0, 1.0, 1.0, 0.0, 1.0, 1.0, 0.0, 1.0, 1.0, 1.0, 1.0, 1.0, 0.0, 0.0, 0.0, 0.0, 1.0, 0.0, 1.0, 0.0, 0.0, 1.0, 1.0, 0.0, 1.0, 0.0, 1.0, 1.0, 1.0, 0.0, 0.0, 1.0, 0.0, 1.0, 0.0, 0.0, 0.0, 1.0, 0.0, 1.0, 1.0, 1.0, 1.0, 1.0, 0.0, 1.0, 0.0, 1.0, 0.0, 1.0, 0.0, 1.0, 0.0, 1.0, 1.0, 1.0, 1.0, 1.0, 1.0, 1.0, 1.0, 1.0, 1.0, 1.0, 0.0, 1.0, 0.0, 1.0, 1.0, 0.0, 1.0, 0.0, 0.0, 0.0, 0.0, 0.0, 1.0, 0.0, 1.0, 0.0, 0.0, 0.0, 0.0, 0.0, 1.0, 0.0, 1.0, 0.0, 1.0, 0.0, 1.0, 0.0, 1.0, 0.0, 0.0, 0.0, 0.0, 0.0, 0.0, 0.0, 0.0])
me_plane.use_remesh_preserve_volume = False
me_plane.use_remesh_preserve_attributes = False
me_plane.use_mirror_vertex_groups = False
me_plane.update()
me_cylinder_003 = bpy.data.meshes.new('Cylinder.003')
me_cylinder_003.from_pydata([(0.0, 1.0, -1.0), (0.0, 1.0, 1.051), (0.866, 0.5, -1.0), (0.866, 0.5, 1.051), (0.866, -0.5, -1.0), (0.866, -0.5, 1.051), (-8.742e-08, -1.0, -1.0), (-8.742e-08, -1.0, 1.051), (-0.866, -0.5, -1.0), (-0.866, -0.5, 1.051), (-0.866, 0.5, -1.0), (-0.866, 0.5, 1.051)], [], [(0, 1, 3, 2), (2, 3, 5, 4), (4, 5, 7, 6), (6, 7, 9, 8), (3, 1, 11, 9, 7, 5), (8, 9, 11, 10), (10, 11, 1, 0), (0, 2, 4, 6, 8, 10)])
_uv = me_cylinder_003.uv_layers.new(name='UVMap')
_uv.uv.foreach_set('vector', [1.0, 0.5, 1.0, 1.0, 0.8333, 1.0, 0.8333, 0.5, 0.8333, 0.5, 0.8333, 1.0, 0.6667, 1.0, 0.6667, 0.5, 0.6667, 0.5, 0.6667, 1.0, 0.5, 1.0, 0.5, 0.5, 0.5, 0.5, 0.5, 1.0, 0.3333, 1.0, 0.3333, 0.5, 0.4578, 0.37, 0.25, 0.49, 0.04215, 0.37, 0.04215, 0.13, 0.25, 0.01, 0.4578, 0.13, 0.3333, 0.5, 0.3333, 1.0, 0.1667, 1.0, 0.1667, 0.5, 0.1667, 0.5, 0.1667, 1.0, -8.941e-08, 1.0, -8.941e-08, 0.5, 0.75, 0.49, 0.9578, 0.37, 0.9578, 0.13, 0.75, 0.01, 0.5422, 0.13, 0.5422, 0.37])
me_cylinder_003.use_remesh_preserve_volume = False
me_cylinder_003.use_remesh_preserve_attributes = False
me_cylinder_003.use_mirror_vertex_groups = False
me_cylinder_003.update()
me_plane_006 = bpy.data.meshes.new('Plane.006')
me_plane_006.from_pydata([(-0.624, -0.6683, 1.349), (0.7198, -0.6685, 1.349), (0.07148, -0.9115, 2.38), (-0.6004, -0.6666, 2.38), (-0.8688, 0.003694, 1.349), (0.0479, -0.9132, 1.349), (0.9646, 0.003269, 1.349), (-0.8452, 0.005409, 2.38), (0.7434, -0.6668, 2.38), (0.9881, 0.004984, 2.38), (0.965, 1.994, 1.349), (0.04836, 1.995, 1.349), (-0.8683, 1.995, 1.349), (0.9886, 1.996, 2.38), (0.06944, 1.996, 2.31), (-0.8447, 1.996, 2.38), (0.3628, -0.9211, 11.53), (0.3383, -0.551, 10.85), (1.035, -0.6763, 11.53), (-0.3091, -0.6762, 11.53), (1.279, -0.004607, 11.53), (-0.5539, -0.004182, 11.53), (1.28, 1.986, 11.53), (0.3624, 1.987, 11.51), (-0.5534, 1.987, 11.53), (-0.7047, 0.1957, 1.356), (-0.5025, -0.5186, 1.356), (0.04913, -0.7802, 1.357), (0.5997, -0.5217, 1.356), (0.7991, 0.1912, 1.356), (0.04594, 2.008, 1.355), (0.7978, 2.006, 1.355), (-0.7059, 2.01, 1.355), (-0.5259, 0.2692, 1.837), (-0.3672, -0.2915, 1.838), (0.06582, -0.4968, 1.838), (0.498, -0.2939, 1.838), (0.6544, 0.2657, 1.837), (0.05762, 1.953, 1.74), (0.6511, 1.964, 1.836), (-0.5325, 1.954, 1.74), (0.3629, -0.7198, 11.53), (0.928, -0.5051, 11.53), (-0.2024, -0.5045, 11.53), (1.134, 0.08473, 11.53), (-0.4086, 0.08571, 11.53), (1.132, 1.978, 11.53), (0.3604, 1.977, 11.51), (-0.4101, 1.976, 11.53), (0.8241, -0.3664, 10.85), (-0.1476, -0.3659, 10.85), (1.001, 0.1406, 10.85), (-0.3248, 0.1414, 10.85), (0.9978, 1.977, 10.85), (0.3194, 1.966, 10.84), (-0.3237, 1.97, 10.88), (0.2559, -0.8374, 1.349), (0.4799, -0.7559, 1.349), (0.2795, -0.8357, 2.38), (0.5034, -0.7541, 2.38), (0.6377, 1.994, 1.349), (0.3322, 1.994, 1.349), (0.6604, 1.996, 2.355), (0.354, 1.996, 2.332), (0.5708, -0.8453, 11.53), (0.7947, -0.7637, 11.53), (0.9523, 1.986, 11.52), (0.6465, 1.987, 11.52), (0.2196, -0.7002, 1.357), (0.4031, -0.614, 1.357), (0.5294, 2.006, 1.355), (0.2787, 2.007, 1.355), (0.1996, -0.434, 1.838), (0.3437, -0.3664, 1.838), (0.4437, 0.2663, 1.837), (0.247, 0.2669, 1.837), (0.4392, 1.96, 1.802), (0.2413, 1.956, 1.77), (0.5378, -0.6533, 11.53), (0.7262, -0.5817, 11.53), (0.8566, 1.978, 11.52), (0.5993, 1.978, 11.52), (0.4887, -0.4938, 10.85), (0.6507, -0.4323, 10.85), (0.7641, 0.1407, 10.85), (0.5429, 0.1409, 10.84), (0.7556, 1.973, 10.85), (0.5295, 1.97, 10.84), (-0.4, -0.7499, 1.349), (-0.1761, -0.8316, 1.349), (-0.3764, -0.7482, 2.38), (-0.1525, -0.8298, 2.38), (-0.5628, 1.995, 1.349), (-0.2572, 1.995, 1.349), (-0.54, 1.996, 2.357), (-0.2353, 1.996, 2.333), (-0.08514, -0.7578, 11.53), (0.1388, -0.8394, 11.53), (-0.2481, 1.987, 11.52), (0.05715, 1.987, 11.52), (-0.3186, -0.6058, 1.356), (-0.1347, -0.693, 1.357), (-0.4553, 2.009, 1.355), (-0.2047, 2.009, 1.355), (-0.2228, -0.3599, 1.838), (-0.0785, -0.4284, 1.838), (-0.3292, 0.2686, 1.837), (-0.1324, 0.268, 1.837), (-0.3358, 1.954, 1.74), (-0.1391, 1.953, 1.74), (-0.01401, -0.5763, 11.53), (0.1744, -0.648, 11.53), (-0.1533, 1.977, 11.52), (0.1035, 1.977, 11.52), (0.01438, -0.4276, 10.85), (0.1764, -0.4893, 10.85), (-0.104, 0.1413, 10.85), (0.1167, 0.1411, 10.84), (-0.1093, 1.969, 10.86), (0.1051, 1.968, 10.85), (-0.5203, 0.2629, 1.406), (-0.4931, 0.2893, 1.378), (-0.4843, 0.2355, 1.38), (-0.3386, -0.2791, 1.38), (-0.3615, -0.2978, 1.407), (-0.07288, -0.4346, 1.407), (-0.0469, -0.4174, 1.38), (0.0448, -0.4609, 1.38), (0.09862, -0.4611, 1.38), (0.07145, -0.5031, 1.407), (0.3841, -0.3271, 1.38), (0.3493, -0.3726, 1.407), (0.4814, -0.2815, 1.38), (0.5036, -0.3002, 1.407), (0.625, 0.2322, 1.38), (0.6335, 0.286, 1.38), (0.6601, 0.2594, 1.407), (0.0434, 0.2339, 1.38), (0.04324, 0.2877, 1.378), (0.09707, 0.2875, 1.378), (0.09723, 0.2338, 1.38), (0.2242, 0.2334, 1.38), (0.226, 0.2872, 1.379), (0.2526, 0.2606, 1.407), (-0.09738, 0.2343, 1.38), (-0.1268, 0.2617, 1.407), (-0.09966, 0.2881, 1.378), (0.03679, 1.919, 1.284), (0.06325, 1.946, 1.31), (0.09027, 1.92, 1.289), (0.247, 1.95, 1.339), (0.2208, 1.922, 1.309), (-0.1061, 1.92, 1.284), (-0.1335, 1.947, 1.31), (0.6305, 1.93, 1.374), (0.6567, 1.957, 1.405), (-0.4995, 1.921, 1.284), (-0.5269, 1.948, 1.31), (0.1798, -0.423, 1.38), (0.2052, -0.4403, 1.407), (0.4727, 0.2327, 1.38), (0.4493, 0.26, 1.407), (0.4765, 0.2865, 1.379), (0.4718, 1.927, 1.349), (0.4448, 1.953, 1.371), (-0.252, -0.3201, 1.38), (-0.2172, -0.3662, 1.407), (-0.3459, 0.2351, 1.38), (-0.3502, 0.2889, 1.378), (-0.3235, 0.2623, 1.406), (-0.3567, 1.92, 1.284), (-0.3302, 1.947, 1.31), (0.3579, -0.5228, 11.24), (0.3211, -0.5227, 11.24), (0.3395, -0.5495, 11.22), (0.3204, 0.1242, 11.23), (0.3571, 0.1242, 11.23), (0.3569, 0.1609, 11.23), (0.3202, 0.1609, 11.23), (0.6763, -0.4018, 11.24), (0.6518, -0.4308, 11.22), (0.8108, -0.3507, 11.24), (0.8253, -0.3649, 11.22), (0.1948, -0.4746, 11.24), (0.1775, -0.4878, 11.22), (0.9763, 0.1238, 11.24), (1.002, 0.1421, 11.22), (0.9838, 0.1606, 11.24), (-0.2977, 0.1246, 11.24), (-0.3052, 0.1614, 11.24), (-0.3237, 0.1429, 11.22), (-0.1465, -0.3644, 11.22), (-0.1319, -0.3502, 11.24), (0.5241, 0.1241, 11.23), (0.544, 0.1424, 11.21), (0.5256, 0.1608, 11.23), (0.1381, 0.1243, 11.23), (0.1362, 0.1611, 11.23), (0.1179, 0.1426, 11.21), (0.5124, 1.953, 11.23), (0.5306, 1.971, 11.21), (0.3206, 1.968, 11.21), (0.3025, 1.95, 11.23), (0.3392, 1.95, 11.23), (0.1062, 1.969, 11.22), (0.1247, 1.951, 11.24), (0.9989, 1.978, 11.22), (0.9807, 1.96, 11.24), (-0.3042, 1.954, 11.26), (-0.3225, 1.972, 11.25), (0.4899, -0.4923, 11.22), (0.4726, -0.4792, 11.24), (0.7803, 0.1239, 11.24), (0.7835, 0.1607, 11.24), (0.7652, 0.1422, 11.22), (0.7567, 1.975, 11.22), (0.7752, 1.957, 11.24), (-0.009248, -0.3969, 11.24), (0.01552, -0.4261, 11.22), (-0.1178, 0.1245, 11.24), (-0.1029, 0.1428, 11.22), (-0.1213, 0.1613, 11.24), (-0.1264, 1.952, 11.25), (-0.1082, 1.971, 11.23)], [], [(4, 12, 32, 25), (88, 0, 26, 100), (7, 3, 19, 21), (94, 15, 24, 98), (59, 8, 18, 65), (57, 1, 8, 59), (4, 0, 3, 7), (1, 6, 9, 8), (89, 5, 2, 91), (6, 1, 28, 29), (61, 11, 14, 63), (92, 12, 15, 94), (4, 7, 15, 12), (9, 6, 10, 13), (8, 9, 20, 18), (93, 11, 30, 103), (21, 19, 43, 45), (98, 24, 48, 112), (65, 18, 42, 79), (18, 20, 44, 42), (15, 7, 21, 24), (9, 13, 22, 20), (91, 2, 16, 97), (63, 14, 23, 67), (103, 30, 38, 109), (26, 25, 33, 34), (25, 32, 40, 33), (68, 27, 35, 72), (60, 10, 31, 70), (10, 6, 29, 31), (56, 5, 27, 68), (0, 4, 25, 26), (40, 108, 171, 157), (128, 140, 141, 158), (109, 38, 148, 153), (38, 77, 150, 148), (29, 28, 36, 37), (100, 26, 34, 104), (31, 29, 37, 39), (70, 31, 39, 76), (48, 45, 52, 55), (111, 41, 17, 115), (45, 43, 50, 52), (112, 48, 55, 118), (97, 16, 41, 111), (24, 21, 45, 48), (20, 22, 46, 44), (67, 23, 47, 81), (86, 84, 214, 215), (183, 173, 175, 196), (50, 114, 218, 191), (51, 53, 206, 186), (44, 46, 53, 51), (81, 47, 54, 87), (42, 44, 51, 49), (79, 42, 49, 83), (41, 78, 82, 17), (78, 79, 83, 82), (46, 80, 86, 53), (80, 81, 87, 86), (189, 221, 222, 208), (85, 84, 86, 87), (49, 51, 186, 182), (82, 83, 84, 85), (22, 66, 80, 46), (66, 67, 81, 80), (30, 71, 77, 38), (71, 70, 76, 77), (168, 121, 156, 170), (74, 75, 77, 76), (37, 36, 133, 136), (72, 75, 74, 73), (1, 57, 69, 28), (57, 56, 68, 69), (11, 61, 71, 30), (61, 60, 70, 71), (28, 69, 73, 36), (69, 68, 72, 73), (13, 62, 66, 22), (62, 63, 67, 66), (16, 64, 78, 41), (64, 65, 79, 78), (10, 60, 62, 13), (60, 61, 63, 62), (5, 56, 58, 2), (56, 57, 59, 58), (2, 58, 64, 16), (58, 59, 65, 64), (117, 115, 184, 198), (116, 117, 119, 118), (116, 118, 223, 220), (114, 115, 117, 116), (19, 96, 110, 43), (96, 97, 111, 110), (47, 113, 119, 54), (113, 112, 118, 119), (43, 110, 114, 50), (110, 111, 115, 114), (27, 101, 105, 35), (101, 100, 104, 105), (74, 76, 164, 161), (107, 106, 108, 109), (107, 109, 153, 145), (104, 106, 107, 105), (32, 102, 108, 40), (102, 103, 109, 108), (3, 90, 96, 19), (90, 91, 97, 96), (23, 99, 113, 47), (99, 98, 112, 113), (12, 92, 102, 32), (92, 93, 103, 102), (11, 93, 95, 14), (93, 92, 94, 95), (0, 88, 90, 3), (88, 89, 91, 90), (14, 95, 99, 23), (95, 94, 98, 99), (5, 89, 101, 27), (89, 88, 100, 101), (115, 17, 174, 184), (84, 83, 180, 214), (192, 217, 219, 188), (83, 49, 182, 180), (197, 178, 202, 205), (17, 82, 210, 174), (52, 50, 191, 190), (55, 52, 190, 209), (54, 119, 204, 201), (82, 85, 194, 210), (53, 86, 215, 206), (179, 181, 185, 212), (114, 116, 220, 218), (118, 55, 209, 223), (213, 187, 207, 216), (87, 54, 201, 200), (177, 195, 199, 203), (119, 117, 198, 204), (85, 87, 200, 194), (105, 107, 145, 125), (73, 74, 161, 131), (138, 146, 152, 147), (104, 34, 124, 166), (142, 139, 149, 151), (72, 35, 129, 159), (77, 75, 143, 150), (33, 40, 157, 120), (76, 39, 155, 164), (130, 160, 134, 132), (126, 144, 137, 127), (108, 106, 169, 171), (135, 162, 163, 154), (39, 37, 136, 155), (106, 104, 166, 169), (35, 105, 125, 129), (34, 33, 120, 124), (75, 72, 159, 143), (36, 73, 131, 133), (120, 121, 122), (127, 128, 129), (134, 135, 136), (137, 138, 139, 140), (141, 142, 143), (144, 145, 146), (147, 148, 149), (160, 161, 162), (167, 168, 169), (122, 123, 124, 120), (126, 127, 129, 125), (130, 132, 133, 131), (132, 134, 136, 133), (127, 137, 140, 128), (141, 140, 139, 142), (146, 138, 137, 144), (138, 147, 149, 139), (151, 149, 148, 150), (153, 148, 147, 152), (155, 136, 135, 154), (156, 121, 120, 157), (128, 158, 159, 129), (134, 160, 162, 135), (154, 163, 164, 155), (161, 164, 163, 162), (142, 151, 150, 143), (143, 159, 158, 141), (160, 130, 131, 161), (123, 165, 166, 124), (121, 168, 167, 122), (157, 171, 170, 156), (145, 153, 152, 146), (168, 170, 171, 169), (169, 166, 165, 167), (144, 126, 125, 145), (123, 122, 167, 165), (172, 173, 174), (175, 176, 177, 178), (185, 186, 187), (188, 189, 190), (193, 194, 195), (196, 197, 198), (201, 202, 203), (212, 213, 214), (219, 220, 221), (172, 176, 175, 173), (180, 182, 181, 179), (184, 174, 173, 183), (182, 186, 185, 181), (190, 191, 192, 188), (195, 177, 176, 193), (196, 175, 178, 197), (200, 201, 203, 199), (205, 202, 201, 204), (186, 206, 207, 187), (202, 178, 177, 203), (189, 208, 209, 190), (174, 210, 211, 172), (187, 213, 212, 185), (206, 215, 216, 207), (194, 200, 199, 195), (213, 216, 215, 214), (210, 194, 193, 211), (179, 212, 214, 180), (191, 218, 217, 192), (188, 219, 221, 189), (208, 222, 223, 209), (220, 223, 222, 221), (197, 205, 204, 198), (218, 220, 219, 217), (183, 196, 198, 184), (172, 211, 193, 176)])
_uv = me_plane_006.uv_layers.new(name='UVMap')
_uv.uv.foreach_set('vector', [0.0, 0.5, 0.0, 0.5, 0.0, 0.5, 0.0, 0.5, 0.1667, 0.0, 0.0, 0.0, 0.0, 0.0, 0.1667, 0.0, 0.0, 0.5, 0.0, 0.0, 0.0, 0.0, 0.0, 0.5, 0.1667, 0.5, 0.0, 0.5, 0.0, 0.5, 0.1667, 0.5, 0.8215, 0.0, 1.0, 0.0, 1.0, 0.0, 0.8215, 0.0, 0.8215, 0.0, 1.0, 0.0, 1.0, 0.0, 0.8215, 0.0, 0.0, 0.5, 0.0, 0.0, 0.0, 0.0, 0.0, 0.5, 1.0, 0.0, 1.0, 0.5, 1.0, 0.5, 1.0, 0.0, 0.3333, 0.0, 0.5, 0.0, 0.5, 0.0, 0.3333, 0.0, 1.0, 0.5, 1.0, 0.0, 1.0, 0.0, 1.0, 0.5, 0.6548, 0.5, 0.5, 0.5, 0.5, 0.5, 0.6548, 0.5, 0.1667, 0.5, 0.0, 0.5, 0.0, 0.5, 0.1667, 0.5, 0.0, 0.5, 0.0, 0.5, 0.0, 0.5, 0.0, 0.5, 1.0, 0.5, 1.0, 0.5, 1.0, 0.5, 1.0, 0.5, 1.0, 0.0, 1.0, 0.5, 1.0, 0.5, 1.0, 0.0, 0.3333, 0.5, 0.5, 0.5, 0.5, 0.5, 0.3333, 0.5, 0.0, 0.5, 0.0, 0.0, 0.0, 0.0, 0.0, 0.5, 0.1667, 0.5, 0.0, 0.5, 0.0, 0.5, 0.1667, 0.5, 0.8215, 0.0, 1.0, 0.0, 1.0, 0.0, 0.8215, 0.0, 1.0, 0.0, 1.0, 0.5, 1.0, 0.5, 1.0, 0.0, 0.0, 0.5, 0.0, 0.5, 0.0, 0.5, 0.0, 0.5, 1.0, 0.5, 1.0, 0.5, 1.0, 0.5, 1.0, 0.5, 0.3333, 0.0, 0.5, 0.0, 0.5, 0.0, 0.3333, 0.0, 0.6548, 0.5, 0.5, 0.5, 0.5, 0.5, 0.6548, 0.5, 0.3333, 0.5, 0.5, 0.5, 0.5, 0.5, 0.3333, 0.5, 0.0, 0.0, 0.0, 0.5, 0.0, 0.5, 0.0, 0.0, 0.0, 0.5, 0.0, 0.5, 0.0, 0.5, 0.0, 0.5, 0.6548, 0.0, 0.5, 0.0, 0.5, 0.0, 0.6548, 0.0, 0.8215, 0.5, 1.0, 0.5, 1.0, 0.5, 0.8215, 0.5, 1.0, 0.5, 1.0, 0.5, 1.0, 0.5, 1.0, 0.5, 0.6548, 0.0, 0.5, 0.0, 0.5, 0.0, 0.6548, 0.0, 0.0, 0.0, 0.0, 0.5, 0.0, 0.5, 0.0, 0.0, 0.0, 0.5, 0.1667, 0.5, 0.1667, 0.5, 0.0, 0.5, 0.5307, 0.01985, 0.5233, 0.4819, 0.6315, 0.4813, 0.6239, 0.02061, 0.3333, 0.5, 0.5, 0.5, 0.5, 0.5, 0.3333, 0.5, 0.5, 0.5, 0.6548, 0.5, 0.6548, 0.5, 0.5, 0.5, 1.0, 0.5, 1.0, 0.0, 1.0, 0.0, 1.0, 0.5, 0.1667, 0.0, 0.0, 0.0, 0.0, 0.0, 0.1667, 0.0, 1.0, 0.5, 1.0, 0.5, 1.0, 0.5, 1.0, 0.5, 0.8215, 0.5, 1.0, 0.5, 1.0, 0.5, 0.8215, 0.5, 0.0, 0.5, 0.0, 0.5, 0.0, 0.5, 0.0, 0.5, 0.3333, 0.0, 0.5, 0.0, 0.5, 0.0, 0.3333, 0.0, 0.0, 0.5, 0.0, 0.0, 0.0, 0.0, 0.0, 0.5, 0.1667, 0.5, 0.0, 0.5, 0.0, 0.5, 0.1667, 0.5, 0.3333, 0.0, 0.5, 0.0, 0.5, 0.0, 0.3333, 0.0, 0.0, 0.5, 0.0, 0.5, 0.0, 0.5, 0.0, 0.5, 1.0, 0.5, 1.0, 0.5, 1.0, 0.5, 1.0, 0.5, 0.6548, 0.5, 0.5, 0.5, 0.5, 0.5, 0.6548, 0.5, 0.8215, 0.5, 0.8215, 0.5, 0.8215, 0.5, 0.8215, 0.5, 0.3521, 0.01526, 0.4814, 0.01452, 0.4858, 0.4864, 0.3476, 0.4858, 0.0, 0.0, 0.1667, 0.0, 0.1667, 0.0, 0.0, 0.0, 1.0, 0.5, 1.0, 0.5, 1.0, 0.5, 1.0, 0.5, 1.0, 0.5, 1.0, 0.5, 1.0, 0.5, 1.0, 0.5, 0.6548, 0.5, 0.5, 0.5, 0.5, 0.5, 0.6548, 0.5, 1.0, 0.0, 1.0, 0.5, 1.0, 0.5, 1.0, 0.0, 0.8215, 0.0, 1.0, 0.0, 1.0, 0.0, 0.8215, 0.0, 0.5, 0.0, 0.6548, 0.0, 0.6548, 0.0, 0.5, 0.0, 0.6548, 0.0, 0.8215, 0.0, 0.8215, 0.0, 0.6548, 0.0, 1.0, 0.5, 0.8215, 0.5, 0.8215, 0.5, 1.0, 0.5, 0.8215, 0.5, 0.6548, 0.5, 0.6548, 0.5, 0.8215, 0.5, 0.01388, 0.5, 0.1528, 0.5, 0.1524, 0.5, 0.01424, 0.5, 0.6548, 0.5, 0.8215, 0.5, 0.8215, 0.5, 0.6548, 0.5, 1.0, 0.0, 1.0, 0.5, 1.0, 0.5, 1.0, 0.0, 0.6548, 0.0, 0.8215, 0.0, 0.8215, 0.5, 0.6548, 0.5, 1.0, 0.5, 0.8215, 0.5, 0.8215, 0.5, 1.0, 0.5, 0.8215, 0.5, 0.6548, 0.5, 0.6548, 0.5, 0.8215, 0.5, 0.5, 0.5, 0.6548, 0.5, 0.6548, 0.5, 0.5, 0.5, 0.6548, 0.5, 0.8215, 0.5, 0.8215, 0.5, 0.6548, 0.5, 0.1439, 0.5, 0.0228, 0.5, 0.0228, 0.5, 0.1439, 0.5, 0.8215, 0.5, 0.6548, 0.5, 0.6548, 0.5, 0.8215, 0.5, 1.0, 0.5, 1.0, 0.0, 1.0, 0.0, 1.0, 0.5, 0.6548, 0.0, 0.6548, 0.5, 0.8215, 0.5, 0.8215, 0.0, 1.0, 0.0, 0.8215, 0.0, 0.8215, 0.0, 1.0, 0.0, 0.8215, 0.0, 0.6548, 0.0, 0.6548, 0.0, 0.8215, 0.0, 0.5, 0.5, 0.6548, 0.5, 0.6548, 0.5, 0.5, 0.5, 0.6548, 0.5, 0.8215, 0.5, 0.8215, 0.5, 0.6548, 0.5, 1.0, 0.0, 0.8215, 0.0, 0.8215, 0.0, 1.0, 0.0, 0.8215, 0.0, 0.6548, 0.0, 0.6548, 0.0, 0.8215, 0.0, 1.0, 0.5, 0.8215, 0.5, 0.8215, 0.5, 1.0, 0.5, 0.8215, 0.5, 0.6548, 0.5, 0.6548, 0.5, 0.8215, 0.5, 0.5, 0.0, 0.6548, 0.0, 0.6548, 0.0, 0.5, 0.0, 0.6548, 0.0, 0.8215, 0.0, 0.8215, 0.0, 0.6548, 0.0, 1.0, 0.5, 0.8215, 0.5, 0.8215, 0.5, 1.0, 0.5, 0.8215, 0.5, 0.6548, 0.5, 0.6548, 0.5, 0.8215, 0.5, 0.5, 0.0, 0.6548, 0.0, 0.6548, 0.0, 0.5, 0.0, 0.6548, 0.0, 0.8215, 0.0, 0.8215, 0.0, 0.6548, 0.0, 0.5, 0.0, 0.6548, 0.0, 0.6548, 0.0, 0.5, 0.0, 0.6548, 0.0, 0.8215, 0.0, 0.8215, 0.0, 0.6548, 0.0, 0.3333, 0.5, 0.3333, 0.0, 0.3333, 0.0, 0.3333, 0.5, 0.1667, 0.5, 0.3333, 0.5, 0.3333, 0.5, 0.1667, 0.5, 0.1667, 0.5, 0.1667, 0.5, 0.1667, 0.5, 0.1667, 0.5, 0.1667, 0.0, 0.3333, 0.0, 0.3333, 0.5, 0.1667, 0.5, 0.0, 0.0, 0.1667, 0.0, 0.1667, 0.0, 0.0, 0.0, 0.1667, 0.0, 0.3333, 0.0, 0.3333, 0.0, 0.1667, 0.0, 0.5, 0.5, 0.3333, 0.5, 0.3333, 0.5, 0.5, 0.5, 0.3333, 0.5, 0.1667, 0.5, 0.1667, 0.5, 0.3333, 0.5, 0.0, 0.0, 0.1667, 0.0, 0.1667, 0.0, 0.0, 0.0, 0.1667, 0.0, 0.3333, 0.0, 0.3333, 0.0, 0.1667, 0.0, 0.5, 0.0, 0.3333, 0.0, 0.3333, 0.0, 0.5, 0.0, 0.3333, 0.0, 0.1667, 0.0, 0.1667, 0.0, 0.3333, 0.0, 0.8215, 0.5, 0.8215, 0.5, 0.8215, 0.5, 0.8215, 0.5, 0.3333, 0.5, 0.1667, 0.5, 0.1667, 0.5, 0.3333, 0.5, 0.3333, 0.5, 0.3333, 0.5, 0.3333, 0.5, 0.3333, 0.5, 0.1667, 0.0, 0.1667, 0.5, 0.3333, 0.5, 0.3333, 0.0, 0.0, 0.5, 0.1667, 0.5, 0.1667, 0.5, 0.0, 0.5, 0.1667, 0.5, 0.3333, 0.5, 0.3333, 0.5, 0.1667, 0.5, 0.0, 0.0, 0.1667, 0.0, 0.1667, 0.0, 0.0, 0.0, 0.1667, 0.0, 0.3333, 0.0, 0.3333, 0.0, 0.1667, 0.0, 0.5, 0.5, 0.3333, 0.5, 0.3333, 0.5, 0.5, 0.5, 0.3333, 0.5, 0.1667, 0.5, 0.1667, 0.5, 0.3333, 0.5, 0.0, 0.5, 0.1667, 0.5, 0.1667, 0.5, 0.0, 0.5, 0.1667, 0.5, 0.3333, 0.5, 0.3333, 0.5, 0.1667, 0.5, 0.5, 0.5, 0.3333, 0.5, 0.3333, 0.5, 0.5, 0.5, 0.3333, 0.5, 0.1667, 0.5, 0.1667, 0.5, 0.3333, 0.5, 0.0, 0.0, 0.1667, 0.0, 0.1667, 0.0, 0.0, 0.0, 0.1667, 0.0, 0.3333, 0.0, 0.3333, 0.0, 0.1667, 0.0, 0.5, 0.5, 0.3333, 0.5, 0.3333, 0.5, 0.5, 0.5, 0.3333, 0.5, 0.1667, 0.5, 0.1667, 0.5, 0.3333, 0.5, 0.5, 0.0, 0.3333, 0.0, 0.3333, 0.0, 0.5, 0.0, 0.3333, 0.0, 0.1667, 0.0, 0.1667, 0.0, 0.3333, 0.0, 0.3333, 0.0, 0.5, 0.0, 0.5, 0.0, 0.3333, 0.0, 0.8215, 0.5, 0.8215, 0.0, 0.8215, 0.0, 0.8215, 0.5, 0.02107, 0.02032, 0.1461, 0.01914, 0.1518, 0.4831, 0.01504, 0.4823, 0.8215, 0.0, 1.0, 0.0, 1.0, 0.0, 0.8215, 0.0, 0.3472, 0.5, 0.4861, 0.5, 0.4858, 0.5, 0.3476, 0.5, 0.5, 0.0, 0.6548, 0.0, 0.6548, 0.0, 0.5, 0.0, 0.0, 0.5, 0.0, 0.0, 0.0, 0.0, 0.0, 0.5, 0.0, 0.5, 0.0, 0.5, 0.0, 0.5, 0.0, 0.5, 0.5, 0.5, 0.3333, 0.5, 0.3333, 0.5, 0.5, 0.5, 0.6548, 0.0, 0.6548, 0.5, 0.6548, 0.5, 0.6548, 0.0, 1.0, 0.5, 0.8215, 0.5, 0.8215, 0.5, 1.0, 0.5, 0.8419, 0.01893, 0.979, 0.02022, 0.985, 0.4823, 0.8363, 0.4832, 0.1667, 0.0, 0.1667, 0.5, 0.1667, 0.5, 0.1667, 0.0, 0.1667, 0.5, 0.0, 0.5, 0.0, 0.5, 0.1667, 0.5, 0.8353, 0.5, 0.9862, 0.5, 0.9865, 0.5, 0.835, 0.5, 0.6548, 0.5, 0.5, 0.5, 0.5, 0.5, 0.6548, 0.5, 0.5138, 0.5, 0.641, 0.5, 0.6412, 0.5, 0.5135, 0.5, 0.3333, 0.5, 0.3333, 0.5, 0.3333, 0.5, 0.3333, 0.5, 0.6548, 0.5, 0.6548, 0.5, 0.6548, 0.5, 0.6548, 0.5, 0.3333, 0.0, 0.3333, 0.5, 0.3333, 0.5, 0.3333, 0.0, 0.8215, 0.0, 0.8215, 0.5, 0.8215, 0.5, 0.8215, 0.0, 0.4772, 0.5, 0.3561, 0.5, 0.3561, 0.5, 0.4772, 0.5, 0.1667, 0.0, 0.0, 0.0, 0.0, 0.0, 0.1667, 0.0, 0.632, 0.5, 0.5228, 0.5, 0.5224, 0.5, 0.6324, 0.5, 0.6548, 0.0, 0.5, 0.0, 0.5, 0.0, 0.6548, 0.0, 0.6548, 0.5, 0.6548, 0.5, 0.6548, 0.5, 0.6548, 0.5, 0.0, 0.5, 0.0, 0.5, 0.0, 0.5, 0.0, 0.5, 0.8215, 0.5, 1.0, 0.5, 1.0, 0.5, 0.8215, 0.5, 0.8549, 0.02598, 0.8455, 0.4777, 0.9757, 0.4766, 0.9659, 0.02746, 0.3643, 0.02079, 0.3567, 0.4812, 0.4767, 0.4819, 0.4693, 0.01994, 0.1667, 0.5, 0.1667, 0.5, 0.1667, 0.5, 0.1667, 0.5, 0.9772, 0.5, 0.8442, 0.5, 0.8439, 0.5, 0.9776, 0.5, 1.0, 0.5, 1.0, 0.5, 1.0, 0.5, 1.0, 0.5, 0.1667, 0.5, 0.1667, 0.0, 0.1667, 0.0, 0.1667, 0.5, 0.5, 0.0, 0.3333, 0.0, 0.3333, 0.0, 0.5, 0.0, 0.0, 0.0, 0.0, 0.5, 0.0, 0.5, 0.0, 0.0, 0.6548, 0.5, 0.6548, 0.0, 0.6548, 0.0, 0.6548, 0.5, 1.0, 0.0, 0.8215, 0.0, 0.8215, 0.0, 1.0, 0.0, 0.0, 0.5, 0.0228, 0.5, 0.02429, 0.4766, 0.4693, 0.01994, 0.5307, 0.01985, 0.5, 0.0, 0.9757, 0.4766, 0.9772, 0.5, 1.0, 0.5, 0.4767, 0.4819, 0.4772, 0.5, 0.5228, 0.5, 0.5233, 0.4819, 0.6315, 0.4813, 0.632, 0.5, 0.6548, 0.5, 0.3567, 0.4812, 0.3333, 0.5, 0.3561, 0.5, 0.4772, 0.5, 0.5, 0.5, 0.5224, 0.5, 0.8455, 0.4777, 0.8215, 0.5, 0.8442, 0.5, 0.1426, 0.4776, 0.1439, 0.5, 0.1667, 0.5, 0.02429, 0.4766, 0.0343, 0.02768, 0.0, 0.0, 0.0, 0.5, 0.3643, 0.02079, 0.4693, 0.01994, 0.5, 0.0, 0.3333, 0.0, 0.8549, 0.02598, 0.9659, 0.02746, 1.0, 0.0, 0.8215, 0.0, 0.9659, 0.02746, 0.9757, 0.4766, 1.0, 0.5, 1.0, 0.0, 0.4693, 0.01994, 0.4767, 0.4819, 0.5233, 0.4819, 0.5307, 0.01985, 0.6315, 0.4813, 0.5233, 0.4819, 0.5228, 0.5, 0.632, 0.5, 0.3561, 0.5, 0.4772, 0.5, 0.4767, 0.4819, 0.3567, 0.4812, 0.4772, 0.5, 0.4772, 0.5, 0.5224, 0.5, 0.5228, 0.5, 0.6324, 0.5, 0.5224, 0.5, 0.5, 0.5, 0.6548, 0.5, 0.3333, 0.5, 0.5, 0.5, 0.4772, 0.5, 0.3561, 0.5, 1.0, 0.5, 1.0, 0.5, 0.9772, 0.5, 0.9776, 0.5, 0.0228, 0.5, 0.0228, 0.5, 0.0, 0.5, 0.0, 0.5, 0.5307, 0.01985, 0.6239, 0.02061, 0.6548, 0.0, 0.5, 0.0, 0.9757, 0.4766, 0.8455, 0.4777, 0.8442, 0.5, 0.9772, 0.5, 0.9776, 0.5, 0.8439, 0.5, 0.8215, 0.5, 1.0, 0.5, 0.8215, 0.5, 0.8215, 0.5, 0.8439, 0.5, 0.8442, 0.5, 0.632, 0.5, 0.6324, 0.5, 0.6548, 0.5, 0.6548, 0.5, 0.6548, 0.5, 0.6548, 0.0, 0.6239, 0.02061, 0.6315, 0.4813, 0.8455, 0.4777, 0.8549, 0.02598, 0.8215, 0.0, 0.8215, 0.5, 0.0343, 0.02768, 0.133, 0.02633, 0.1667, 0.0, 0.0, 0.0, 0.0228, 0.5, 0.1439, 0.5, 0.1426, 0.4776, 0.02429, 0.4766, 0.0, 0.5, 0.1667, 0.5, 0.1439, 0.5, 0.0228, 0.5, 0.3333, 0.5, 0.3333, 0.5, 0.3561, 0.5, 0.3561, 0.5, 0.1439, 0.5, 0.1439, 0.5, 0.1667, 0.5, 0.1667, 0.5, 0.1667, 0.5, 0.1667, 0.0, 0.133, 0.02633, 0.1426, 0.4776, 0.3567, 0.4812, 0.3643, 0.02079, 0.3333, 0.0, 0.3333, 0.5, 0.0343, 0.02768, 0.02429, 0.4766, 0.1426, 0.4776, 0.133, 0.02633, 0.5186, 0.01449, 0.4814, 0.01452, 0.5, 0.0, 0.4858, 0.4864, 0.5142, 0.4864, 0.5138, 0.5, 0.4861, 0.5, 0.985, 0.4823, 1.0, 0.5, 0.9862, 0.5, 0.01504, 0.4823, 0.01388, 0.5, 0.0, 0.5, 0.6406, 0.4858, 0.6548, 0.5, 0.641, 0.5, 0.3476, 0.4858, 0.3472, 0.5, 0.3333, 0.5, 0.5, 0.5, 0.4858, 0.5, 0.5135, 0.5, 0.8363, 0.4832, 0.8353, 0.5, 0.8215, 0.5, 0.1518, 0.4831, 0.1667, 0.5, 0.1528, 0.5, 0.5186, 0.01449, 0.5142, 0.4864, 0.4858, 0.4864, 0.4814, 0.01452, 0.8215, 0.0, 1.0, 0.0, 0.979, 0.02022, 0.8419, 0.01893, 0.3333, 0.0, 0.5, 0.0, 0.4814, 0.01452, 0.3521, 0.01526, 1.0, 0.0, 1.0, 0.5, 0.985, 0.4823, 0.979, 0.02022, 0.0, 0.5, 0.0, 0.0, 0.02107, 0.02032, 0.01504, 0.4823, 0.641, 0.5, 0.5138, 0.5, 0.5142, 0.4864, 0.6406, 0.4858, 0.3476, 0.4858, 0.4858, 0.4864, 0.4861, 0.5, 0.3472, 0.5, 0.6548, 0.5, 0.5, 0.5, 0.5135, 0.5, 0.6412, 0.5, 0.3476, 0.5, 0.4858, 0.5, 0.5, 0.5, 0.3333, 0.5, 1.0, 0.5, 1.0, 0.5, 0.9865, 0.5, 0.9862, 0.5, 0.4858, 0.5, 0.4861, 0.5, 0.5138, 0.5, 0.5135, 0.5, 0.01388, 0.5, 0.01424, 0.5, 0.0, 0.5, 0.0, 0.5, 0.5, 0.0, 0.6548, 0.0, 0.636, 0.01516, 0.5186, 0.01449, 0.9862, 0.5, 0.8353, 0.5, 0.8363, 0.4832, 0.985, 0.4823, 1.0, 0.5, 0.8215, 0.5, 0.835, 0.5, 0.9865, 0.5, 0.6548, 0.5, 0.6548, 0.5, 0.6412, 0.5, 0.641, 0.5, 0.8353, 0.5, 0.835, 0.5, 0.8215, 0.5, 0.8215, 0.5, 0.6548, 0.0, 0.6548, 0.5, 0.6406, 0.4858, 0.636, 0.01516, 0.8419, 0.01893, 0.8363, 0.4832, 0.8215, 0.5, 0.8215, 0.0, 0.0, 0.0, 0.1667, 0.0, 0.1461, 0.01914, 0.02107, 0.02032, 0.01504, 0.4823, 0.1518, 0.4831, 0.1528, 0.5, 0.01388, 0.5, 0.01424, 0.5, 0.1524, 0.5, 0.1667, 0.5, 0.0, 0.5, 0.1667, 0.5, 0.1667, 0.5, 0.1524, 0.5, 0.1528, 0.5, 0.3472, 0.5, 0.3476, 0.5, 0.3333, 0.5, 0.3333, 0.5, 0.1667, 0.0, 0.1667, 0.5, 0.1518, 0.4831, 0.1461, 0.01914, 0.3521, 0.01526, 0.3476, 0.4858, 0.3333, 0.5, 0.3333, 0.0, 0.5186, 0.01449, 0.636, 0.01516, 0.6406, 0.4858, 0.5142, 0.4864])
me_plane_006.use_remesh_preserve_volume = False
me_plane_006.use_remesh_preserve_attributes = False
me_plane_006.use_mirror_vertex_groups = False
me_plane_006.update()
me_cylinder = bpy.data.meshes.new('Cylinder')
me_cylinder.from_pydata([(0.0, 1.0, -1.0), (0.0, 1.0, 1.0), (0.6428, 0.766, -1.0), (0.6428, 0.766, 1.0), (0.9848, 0.1736, -1.0), (0.9848, 0.1736, 1.0), (0.866, -0.5, -1.0), (0.866, -0.5, 1.0), (0.342, -0.9397, -1.0), (0.342, -0.9397, 1.0), (-0.342, -0.9397, -1.0), (-0.342, -0.9397, 1.0), (-0.866, -0.5, -1.0), (-0.866, -0.5, 1.0), (-0.9848, 0.1736, -1.0), (-0.9848, 0.1736, 1.0), (-0.6428, 0.766, -1.0), (-0.6428, 0.766, 1.0), (8.286e-05, 0.8756, -0.9248), (0.5629, 0.6707, -0.9248), (0.8623, 0.152, -0.9248), (0.7583, -0.4378, -0.9248), (0.2995, -0.8228, -0.9248), (-0.2994, -0.8228, -0.9248), (-0.7582, -0.4378, -0.9248), (-0.8622, 0.152, -0.9248), (-0.5627, 0.6707, -0.9248), (0.5217, 0.6219, 0.9143), (-9.415e-05, 0.8118, 0.9143), (0.7994, 0.141, 0.9143), (0.703, -0.4059, 0.9143), (0.2776, -0.7629, 0.9143), (-0.2778, -0.7629, 0.9143), (-0.7031, -0.4059, 0.9143), (-0.7996, 0.141, 0.9143), (-0.5219, 0.6219, 0.9143)], [], [(0, 1, 3, 2), (2, 3, 5, 4), (4, 5, 7, 6), (6, 7, 9, 8), (8, 9, 11, 10), (10, 11, 13, 12), (12, 13, 15, 14), (11, 9, 31, 32), (14, 15, 17, 16), (16, 17, 1, 0), (4, 6, 21, 20), (18, 19, 20, 21, 22, 23, 24, 25, 26), (2, 4, 20, 19), (16, 0, 18, 26), (14, 16, 26, 25), (12, 14, 25, 24), (10, 12, 24, 23), (8, 10, 23, 22), (6, 8, 22, 21), (0, 2, 19, 18), (27, 28, 35, 34, 33, 32, 31, 30, 29), (9, 7, 30, 31), (3, 1, 28, 27), (7, 5, 29, 30), (5, 3, 27, 29), (1, 17, 35, 28), (17, 15, 34, 35), (15, 13, 33, 34), (13, 11, 32, 33)])
_uv = me_cylinder.uv_layers.new(name='UVMap')
_uv.uv.foreach_set('vector', [1.0, 0.5, 1.0, 1.0, 0.8889, 1.0, 0.8889, 0.5, 0.8889, 0.5, 0.8889, 1.0, 0.7778, 1.0, 0.7778, 0.5, 0.7778, 0.5, 0.7778, 1.0, 0.6667, 1.0, 0.6667, 0.5, 0.6667, 0.5, 0.6667, 1.0, 0.5556, 1.0, 0.5556, 0.5, 0.5556, 0.5, 0.5556, 1.0, 0.4444, 1.0, 0.4444, 0.5, 0.4444, 0.5, 0.4444, 1.0, 0.3333, 1.0, 0.3333, 0.5, 0.3333, 0.5, 0.3333, 1.0, 0.2222, 1.0, 0.2222, 0.5, 0.4444, 1.0, 0.5556, 1.0, 0.5556, 1.0, 0.4444, 1.0, 0.2222, 0.5, 0.2222, 1.0, 0.1111, 1.0, 0.1111, 0.5, 0.1111, 0.5, 0.1111, 1.0, 4.47e-08, 1.0, 4.47e-08, 0.5, 0.7778, 0.5, 0.6667, 0.5, 0.6667, 0.5, 0.7778, 0.5, 0.75, 0.49, 0.9043, 0.4339, 0.9864, 0.2917, 0.9578, 0.13, 0.8321, 0.02447, 0.6679, 0.02447, 0.5422, 0.13, 0.5136, 0.2917, 0.5957, 0.4339, 0.8889, 0.5, 0.7778, 0.5, 0.7778, 0.5, 0.8889, 0.5, 0.1111, 0.5, 4.47e-08, 0.5, 4.47e-08, 0.5, 0.1111, 0.5, 0.2222, 0.5, 0.1111, 0.5, 0.1111, 0.5, 0.2222, 0.5, 0.3333, 0.5, 0.2222, 0.5, 0.2222, 0.5, 0.3333, 0.5, 0.4444, 0.5, 0.3333, 0.5, 0.3333, 0.5, 0.4444, 0.5, 0.5556, 0.5, 0.4444, 0.5, 0.4444, 0.5, 0.5556, 0.5, 0.6667, 0.5, 0.5556, 0.5, 0.5556, 0.5, 0.6667, 0.5, 1.0, 0.5, 0.8889, 0.5, 0.8889, 0.5, 1.0, 0.5, 0.4043, 0.4339, 0.25, 0.49, 0.09573, 0.4339, 0.01365, 0.2917, 0.04215, 0.13, 0.1679, 0.02447, 0.3321, 0.02447, 0.4578, 0.13, 0.4864, 0.2917, 0.5556, 1.0, 0.6667, 1.0, 0.6667, 1.0, 0.5556, 1.0, 0.8889, 1.0, 1.0, 1.0, 1.0, 1.0, 0.8889, 1.0, 0.6667, 1.0, 0.7778, 1.0, 0.7778, 1.0, 0.6667, 1.0, 0.7778, 1.0, 0.8889, 1.0, 0.8889, 1.0, 0.7778, 1.0, 4.47e-08, 1.0, 0.1111, 1.0, 0.1111, 1.0, 4.47e-08, 1.0, 0.1111, 1.0, 0.2222, 1.0, 0.2222, 1.0, 0.1111, 1.0, 0.2222, 1.0, 0.3333, 1.0, 0.3333, 1.0, 0.2222, 1.0, 0.3333, 1.0, 0.4444, 1.0, 0.4444, 1.0, 0.3333, 1.0])
me_cylinder.use_remesh_preserve_volume = False
me_cylinder.use_remesh_preserve_attributes = False
me_cylinder.use_mirror_vertex_groups = False
me_cylinder.update()
me_cylinder_004 = bpy.data.meshes.new('Cylinder.004')
me_cylinder_004.from_pydata([(0.0, 1.0, -1.0), (0.0, 1.0, 1.051), (0.866, 0.5, -1.0), (0.866, 0.5, 1.051), (0.866, -0.5, -1.0), (0.866, -0.5, 1.051), (-8.742e-08, -1.0, -1.0), (-8.742e-08, -1.0, 1.051), (-0.866, -0.5, -1.0), (-0.866, -0.5, 1.051), (-0.866, 0.5, -1.0), (-0.866, 0.5, 1.051)], [], [(0, 1, 3, 2), (2, 3, 5, 4), (4, 5, 7, 6), (6, 7, 9, 8), (3, 1, 11, 9, 7, 5), (8, 9, 11, 10), (10, 11, 1, 0), (0, 2, 4, 6, 8, 10)])
_uv = me_cylinder_004.uv_layers.new(name='UVMap')
_uv.uv.foreach_set('vector', [1.0, 0.5, 1.0, 1.0, 0.8333, 1.0, 0.8333, 0.5, 0.8333, 0.5, 0.8333, 1.0, 0.6667, 1.0, 0.6667, 0.5, 0.6667, 0.5, 0.6667, 1.0, 0.5, 1.0, 0.5, 0.5, 0.5, 0.5, 0.5, 1.0, 0.3333, 1.0, 0.3333, 0.5, 0.4578, 0.37, 0.25, 0.49, 0.04215, 0.37, 0.04215, 0.13, 0.25, 0.01, 0.4578, 0.13, 0.3333, 0.5, 0.3333, 1.0, 0.1667, 1.0, 0.1667, 0.5, 0.1667, 0.5, 0.1667, 1.0, -8.941e-08, 1.0, -8.941e-08, 0.5, 0.75, 0.49, 0.9578, 0.37, 0.9578, 0.13, 0.75, 0.01, 0.5422, 0.13, 0.5422, 0.37])
me_cylinder_004.use_remesh_preserve_volume = False
me_cylinder_004.use_remesh_preserve_attributes = False
me_cylinder_004.use_mirror_vertex_groups = False
me_cylinder_004.update()
me_cylinder_006 = bpy.data.meshes.new('Cylinder.006')
me_cylinder_006.from_pydata([(0.0, 1.0, -1.0), (0.0, 1.0, 1.051), (0.866, 0.5, -1.0), (0.866, 0.5, 1.051), (0.866, -0.5, -1.0), (0.866, -0.5, 1.051), (-8.742e-08, -1.0, -1.0), (-8.742e-08, -1.0, 1.051), (-0.866, -0.5, -1.0), (-0.866, -0.5, 1.051), (-0.866, 0.5, -1.0), (-0.866, 0.5, 1.051)], [], [(0, 1, 3, 2), (2, 3, 5, 4), (4, 5, 7, 6), (6, 7, 9, 8), (3, 1, 11, 9, 7, 5), (8, 9, 11, 10), (10, 11, 1, 0), (0, 2, 4, 6, 8, 10)])
_uv = me_cylinder_006.uv_layers.new(name='UVMap')
_uv.uv.foreach_set('vector', [1.0, 0.5, 1.0, 1.0, 0.8333, 1.0, 0.8333, 0.5, 0.8333, 0.5, 0.8333, 1.0, 0.6667, 1.0, 0.6667, 0.5, 0.6667, 0.5, 0.6667, 1.0, 0.5, 1.0, 0.5, 0.5, 0.5, 0.5, 0.5, 1.0, 0.3333, 1.0, 0.3333, 0.5, 0.4578, 0.37, 0.25, 0.49, 0.04215, 0.37, 0.04215, 0.13, 0.25, 0.01, 0.4578, 0.13, 0.3333, 0.5, 0.3333, 1.0, 0.1667, 1.0, 0.1667, 0.5, 0.1667, 0.5, 0.1667, 1.0, -8.941e-08, 1.0, -8.941e-08, 0.5, 0.75, 0.49, 0.9578, 0.37, 0.9578, 0.13, 0.75, 0.01, 0.5422, 0.13, 0.5422, 0.37])
me_cylinder_006.use_remesh_preserve_volume = False
me_cylinder_006.use_remesh_preserve_attributes = False
me_cylinder_006.use_mirror_vertex_groups = False
me_cylinder_006.update()
me_cylinder_005 = bpy.data.meshes.new('Cylinder.005')
me_cylinder_005.from_pydata([(0.0, 1.0, -1.0), (0.0, 1.0, 1.051), (0.866, 0.5, -1.0), (0.866, 0.5, 1.051), (0.866, -0.5, -1.0), (0.866, -0.5, 1.051), (-8.742e-08, -1.0, -1.0), (-8.742e-08, -1.0, 1.051), (-0.866, -0.5, -1.0), (-0.866, -0.5, 1.051), (-0.866, 0.5, -1.0), (-0.866, 0.5, 1.051)], [], [(0, 1, 3, 2), (2, 3, 5, 4), (4, 5, 7, 6), (6, 7, 9, 8), (3, 1, 11, 9, 7, 5), (8, 9, 11, 10), (10, 11, 1, 0), (0, 2, 4, 6, 8, 10)])
_uv = me_cylinder_005.uv_layers.new(name='UVMap')
_uv.uv.foreach_set('vector', [1.0, 0.5, 1.0, 1.0, 0.8333, 1.0, 0.8333, 0.5, 0.8333, 0.5, 0.8333, 1.0, 0.6667, 1.0, 0.6667, 0.5, 0.6667, 0.5, 0.6667, 1.0, 0.5, 1.0, 0.5, 0.5, 0.5, 0.5, 0.5, 1.0, 0.3333, 1.0, 0.3333, 0.5, 0.4578, 0.37, 0.25, 0.49, 0.04215, 0.37, 0.04215, 0.13, 0.25, 0.01, 0.4578, 0.13, 0.3333, 0.5, 0.3333, 1.0, 0.1667, 1.0, 0.1667, 0.5, 0.1667, 0.5, 0.1667, 1.0, -8.941e-08, 1.0, -8.941e-08, 0.5, 0.75, 0.49, 0.9578, 0.37, 0.9578, 0.13, 0.75, 0.01, 0.5422, 0.13, 0.5422, 0.37])
me_cylinder_005.use_remesh_preserve_volume = False
me_cylinder_005.use_remesh_preserve_attributes = False
me_cylinder_005.use_mirror_vertex_groups = False
me_cylinder_005.update()
me_cylinder_008 = bpy.data.meshes.new('Cylinder.008')
me_cylinder_008.from_pydata([(0.0, 1.0, -1.0), (0.0, 1.0, 0.7086), (0.866, 0.5, -1.0), (0.866, 0.5, 0.7086), (0.866, -0.5, -1.0), (0.866, -0.5, 0.7086), (-8.742e-08, -1.0, -1.0), (-8.742e-08, -1.0, 0.7086), (-0.866, -0.5, -1.0), (-0.866, -0.5, 0.7086), (-0.866, 0.5, -1.0), (-0.866, 0.5, 0.7086)], [], [(0, 1, 3, 2), (2, 3, 5, 4), (4, 5, 7, 6), (6, 7, 9, 8), (3, 1, 11, 9, 7, 5), (8, 9, 11, 10), (10, 11, 1, 0), (0, 2, 4, 6, 8, 10)])
_uv = me_cylinder_008.uv_layers.new(name='UVMap')
_uv.uv.foreach_set('vector', [1.0, 0.5, 1.0, 1.0, 0.8333, 1.0, 0.8333, 0.5, 0.8333, 0.5, 0.8333, 1.0, 0.6667, 1.0, 0.6667, 0.5, 0.6667, 0.5, 0.6667, 1.0, 0.5, 1.0, 0.5, 0.5, 0.5, 0.5, 0.5, 1.0, 0.3333, 1.0, 0.3333, 0.5, 0.4578, 0.37, 0.25, 0.49, 0.04215, 0.37, 0.04215, 0.13, 0.25, 0.01, 0.4578, 0.13, 0.3333, 0.5, 0.3333, 1.0, 0.1667, 1.0, 0.1667, 0.5, 0.1667, 0.5, 0.1667, 1.0, -8.941e-08, 1.0, -8.941e-08, 0.5, 0.75, 0.49, 0.9578, 0.37, 0.9578, 0.13, 0.75, 0.01, 0.5422, 0.13, 0.5422, 0.37])
me_cylinder_008.use_remesh_preserve_volume = False
me_cylinder_008.use_remesh_preserve_attributes = False
me_cylinder_008.use_mirror_vertex_groups = False
me_cylinder_008.update()
me_cylinder_007 = bpy.data.meshes.new('Cylinder.007')
me_cylinder_007.from_pydata([(0.0, 1.0, -1.0), (0.0, 1.0, 0.9694), (0.866, 0.5, -1.0), (0.866, 0.5, 0.9694), (0.866, -0.5, -1.0), (0.866, -0.5, 0.9694), (-8.742e-08, -1.0, -1.0), (-8.742e-08, -1.0, 0.9694), (-0.866, -0.5, -1.0), (-0.866, -0.5, 0.9694), (-0.866, 0.5, -1.0), (-0.866, 0.5, 0.9694)], [], [(0, 1, 3, 2), (2, 3, 5, 4), (4, 5, 7, 6), (6, 7, 9, 8), (3, 1, 11, 9, 7, 5), (8, 9, 11, 10), (10, 11, 1, 0), (0, 2, 4, 6, 8, 10)])
_uv = me_cylinder_007.uv_layers.new(name='UVMap')
_uv.uv.foreach_set('vector', [1.0, 0.5, 1.0, 1.0, 0.8333, 1.0, 0.8333, 0.5, 0.8333, 0.5, 0.8333, 1.0, 0.6667, 1.0, 0.6667, 0.5, 0.6667, 0.5, 0.6667, 1.0, 0.5, 1.0, 0.5, 0.5, 0.5, 0.5, 0.5, 1.0, 0.3333, 1.0, 0.3333, 0.5, 0.4578, 0.37, 0.25, 0.49, 0.04215, 0.37, 0.04215, 0.13, 0.25, 0.01, 0.4578, 0.13, 0.3333, 0.5, 0.3333, 1.0, 0.1667, 1.0, 0.1667, 0.5, 0.1667, 0.5, 0.1667, 1.0, -8.941e-08, 1.0, -8.941e-08, 0.5, 0.75, 0.49, 0.9578, 0.37, 0.9578, 0.13, 0.75, 0.01, 0.5422, 0.13, 0.5422, 0.37])
me_cylinder_007.use_remesh_preserve_volume = False
me_cylinder_007.use_remesh_preserve_attributes = False
me_cylinder_007.use_mirror_vertex_groups = False
me_cylinder_007.update()
me_cylinder_010 = bpy.data.meshes.new('Cylinder.010')
me_cylinder_010.from_pydata([(0.0, 1.0, -1.0), (0.0, 1.0, 0.9694), (0.866, 0.5, -1.0), (0.866, 0.5, 0.9694), (0.866, -0.5, -1.0), (0.866, -0.5, 0.9694), (-8.742e-08, -1.0, -1.0), (-8.742e-08, -1.0, 0.9694), (-0.866, -0.5, -1.0), (-0.866, -0.5, 0.9694), (-0.866, 0.5, -1.0), (-0.866, 0.5, 0.9694)], [], [(0, 1, 3, 2), (2, 3, 5, 4), (4, 5, 7, 6), (6, 7, 9, 8), (3, 1, 11, 9, 7, 5), (8, 9, 11, 10), (10, 11, 1, 0), (0, 2, 4, 6, 8, 10)])
_uv = me_cylinder_010.uv_layers.new(name='UVMap')
_uv.uv.foreach_set('vector', [1.0, 0.5, 1.0, 1.0, 0.8333, 1.0, 0.8333, 0.5, 0.8333, 0.5, 0.8333, 1.0, 0.6667, 1.0, 0.6667, 0.5, 0.6667, 0.5, 0.6667, 1.0, 0.5, 1.0, 0.5, 0.5, 0.5, 0.5, 0.5, 1.0, 0.3333, 1.0, 0.3333, 0.5, 0.4578, 0.37, 0.25, 0.49, 0.04215, 0.37, 0.04215, 0.13, 0.25, 0.01, 0.4578, 0.13, 0.3333, 0.5, 0.3333, 1.0, 0.1667, 1.0, 0.1667, 0.5, 0.1667, 0.5, 0.1667, 1.0, -8.941e-08, 1.0, -8.941e-08, 0.5, 0.75, 0.49, 0.9578, 0.37, 0.9578, 0.13, 0.75, 0.01, 0.5422, 0.13, 0.5422, 0.37])
me_cylinder_010.use_remesh_preserve_volume = False
me_cylinder_010.use_remesh_preserve_attributes = False
me_cylinder_010.use_mirror_vertex_groups = False
me_cylinder_010.update()
me_cylinder_009 = bpy.data.meshes.new('Cylinder.009')
me_cylinder_009.from_pydata([(0.0, 1.0, -1.0), (0.0, 1.0, 0.7086), (0.866, 0.5, -1.0), (0.866, 0.5, 0.7086), (0.866, -0.5, -1.0), (0.866, -0.5, 0.7086), (-8.742e-08, -1.0, -1.0), (-8.742e-08, -1.0, 0.7086), (-0.866, -0.5, -1.0), (-0.866, -0.5, 0.7086), (-0.866, 0.5, -1.0), (-0.866, 0.5, 0.7086)], [], [(0, 1, 3, 2), (2, 3, 5, 4), (4, 5, 7, 6), (6, 7, 9, 8), (3, 1, 11, 9, 7, 5), (8, 9, 11, 10), (10, 11, 1, 0), (0, 2, 4, 6, 8, 10)])
_uv = me_cylinder_009.uv_layers.new(name='UVMap')
_uv.uv.foreach_set('vector', [1.0, 0.5, 1.0, 1.0, 0.8333, 1.0, 0.8333, 0.5, 0.8333, 0.5, 0.8333, 1.0, 0.6667, 1.0, 0.6667, 0.5, 0.6667, 0.5, 0.6667, 1.0, 0.5, 1.0, 0.5, 0.5, 0.5, 0.5, 0.5, 1.0, 0.3333, 1.0, 0.3333, 0.5, 0.4578, 0.37, 0.25, 0.49, 0.04215, 0.37, 0.04215, 0.13, 0.25, 0.01, 0.4578, 0.13, 0.3333, 0.5, 0.3333, 1.0, 0.1667, 1.0, 0.1667, 0.5, 0.1667, 0.5, 0.1667, 1.0, -8.941e-08, 1.0, -8.941e-08, 0.5, 0.75, 0.49, 0.9578, 0.37, 0.9578, 0.13, 0.75, 0.01, 0.5422, 0.13, 0.5422, 0.37])
me_cylinder_009.use_remesh_preserve_volume = False
me_cylinder_009.use_remesh_preserve_attributes = False
me_cylinder_009.use_mirror_vertex_groups = False
me_cylinder_009.update()

# ---- objects
ob_cube = bpy.data.objects.new('Cube', me_cube)
ob_cube_001 = bpy.data.objects.new('Cube.001', me_cube_001)
ob_plane = bpy.data.objects.new('Plane', me_plane)
ob_cylinder_003 = bpy.data.objects.new('Cylinder.003', me_cylinder_003)
ob_plane_005 = bpy.data.objects.new('Plane.005', me_plane_006)
ob_cylinder = bpy.data.objects.new('Cylinder', me_cylinder)
ob_cylinder_001 = bpy.data.objects.new('Cylinder.001', me_cylinder_004)
ob_cylinder_004 = bpy.data.objects.new('Cylinder.004', me_cylinder_006)
ob_cylinder_002 = bpy.data.objects.new('Cylinder.002', me_cylinder_005)
ob_cylinder_006 = bpy.data.objects.new('Cylinder.006', me_cylinder_008)
ob_cylinder_005 = bpy.data.objects.new('Cylinder.005', me_cylinder_007)
ob_cylinder_008 = bpy.data.objects.new('Cylinder.008', me_cylinder_010)
ob_cylinder_007 = bpy.data.objects.new('Cylinder.007', me_cylinder_009)

# ---- transforms, parenting, visibility, modifiers, constraints
ob_cube.location = (-0.1371, 0.127, 0.4292)
ob_cube.scale = (4.143, 4.777, 1.075)
ob_cube.lock_rotations_4d = False
ob_cube.empty_display_type = 'ARROWS'
ob_cube.lineart.crease_threshold = 0.0
ob_cube_001.location = (-0.1486, 0.1306, 0.6144)
ob_cube_001.scale = (4.143, 4.777, 1.075)
ob_cube_001.lock_rotations_4d = False
ob_cube_001.empty_display_type = 'ARROWS'
ob_cube_001.lineart.crease_threshold = 0.0
ob_plane.location = (-0.1486, 0.2098, 9.295)
ob_plane.scale = (4.577, 0.3796, 1.991)
ob_plane.lineart.crease_threshold = 0.0
ob_cylinder_003.location = (4.089, -2.056, 2.541)
ob_cylinder_003.scale = (0.2255, 0.2443, 3.351)
ob_cylinder_003.lineart.crease_threshold = 0.0
ob_plane_005.location = (-5.218, 0.3722, 2.835)
ob_plane_005.rotation_euler = (4.715, -0.008927, -1.533)
ob_plane_005.scale = (1.768, 1.75, 0.8727)
ob_plane_005.lineart.crease_threshold = 0.0
ob_cylinder.location = (-0.1514, 0.1877, 5.961)
ob_cylinder.rotation_euler = (0.0, 1.571, 0.0)
ob_cylinder.scale = (1.046, 1.0, 4.822)
ob_cylinder.lineart.crease_threshold = 0.0
ob_cylinder_001.location = (4.089, 2.172, 2.541)
ob_cylinder_001.scale = (0.2255, 0.2443, 3.351)
ob_cylinder_001.lineart.crease_threshold = 0.0
ob_cylinder_004.location = (-4.494, 2.172, 2.541)
ob_cylinder_004.scale = (0.2255, 0.2443, 3.351)
ob_cylinder_004.lineart.crease_threshold = 0.0
ob_cylinder_002.location = (-4.494, -2.056, 2.541)
ob_cylinder_002.scale = (0.2255, 0.2443, 3.351)
ob_cylinder_002.lineart.crease_threshold = 0.0
ob_cylinder_006.location = (-4.494, -3.144, 2.073)
ob_cylinder_006.scale = (0.2214, 0.2398, 2.944)
ob_cylinder_006.lineart.crease_threshold = 0.0
ob_cylinder_005.location = (-4.472, 3.353, 1.89)
ob_cylinder_005.scale = (0.2255, 0.2443, 2.662)
ob_cylinder_005.lineart.crease_threshold = 0.0
ob_cylinder_008.location = (4.124, 3.353, 1.89)
ob_cylinder_008.scale = (0.2255, 0.2443, 2.662)
ob_cylinder_008.lineart.crease_threshold = 0.0
ob_cylinder_007.location = (4.102, -3.144, 2.073)
ob_cylinder_007.scale = (0.2214, 0.2398, 2.944)
ob_cylinder_007.lineart.crease_threshold = 0.0

# ---- collection membership
col_collection.objects.link(ob_cube)
col_collection.objects.link(ob_cube_001)
col_collection.objects.link(ob_plane)
col_collection.objects.link(ob_cylinder_003)
col_collection.objects.link(ob_plane_005)
col_collection.objects.link(ob_cylinder)
col_collection.objects.link(ob_cylinder_001)
col_collection.objects.link(ob_cylinder_004)
col_collection.objects.link(ob_cylinder_002)
col_collection.objects.link(ob_cylinder_006)
col_collection.objects.link(ob_cylinder_005)
col_collection.objects.link(ob_cylinder_008)
col_collection.objects.link(ob_cylinder_007)

# ---- scene / render settings (as saved in the file)
scene.frame_start = 1; scene.frame_end = 250; scene.frame_set(65)
scene.render.engine = 'BLENDER_EEVEE_NEXT'
scene.cycles.use_denoising = False
scene.cycles.samples = 128
scene.cycles.sampling_pattern = 'TABULATED_SOBOL'
scene.cycles.use_adaptive_sampling = False
scene.cycles.use_light_tree = False
scene.eevee.use_gtao = True
scene.eevee.gtao_distance = 15.94
scene.view_settings.view_transform = 'Filmic'
bpy.context.view_layer.update()

# ---- added for rendering (the .blend has no active camera and no usable light): camera, sun
cam_auto = bpy.data.cameras.new('AutoCamera')
cam_auto.lens = 50.0
cam_auto.sensor_width = 36.0
cam_auto.clip_end = 1000.0
ob_auto_camera = bpy.data.objects.new('AutoCamera', cam_auto)
scene.collection.objects.link(ob_auto_camera)
ob_auto_camera.location = (17.6662, -21.2374, 19.1148)
ob_auto_camera.rotation_euler = (1.09748, -7.21219e-08, 0.694738)
scene.camera = ob_auto_camera
light_auto_sun = bpy.data.lights.new('AutoSun', 'SUN')
light_auto_sun.energy = 3.0
light_auto_sun.angle = 0.0523599
ob_auto_sun = bpy.data.objects.new('AutoSun', light_auto_sun)
scene.collection.objects.link(ob_auto_sun)
ob_auto_sun.rotation_euler = (0.872665, 0.174533, 0.523599)
bpy.context.view_layer.update()
